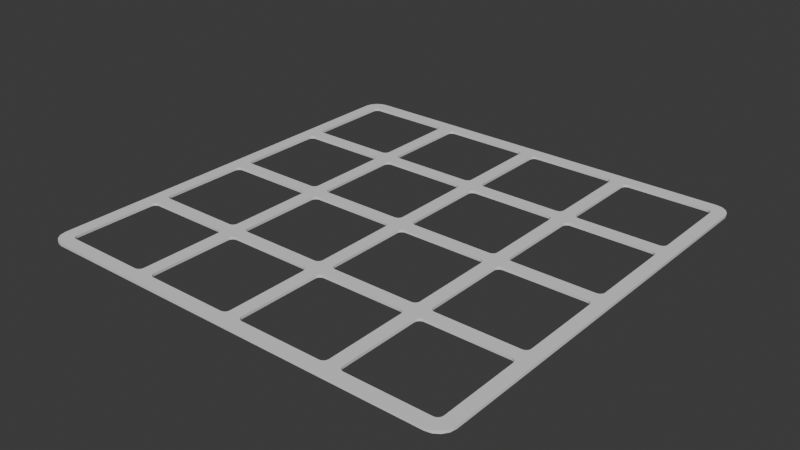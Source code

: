# Source: PreSlotedCardBody.blend  (saved by Blender 5.0.119; exported with 4.5.12 LTS)
import bpy
from mathutils import Matrix  # noqa: F401  (used for matrix-valued properties, if any)

bpy.ops.wm.read_factory_settings(use_empty=True)
scene = bpy.context.scene
scene.name = 'Scene'

# ---- collections
col_collection = bpy.data.collections.new('Collection'); scene.collection.children.link(col_collection)

# ---- materials (node trees are filled in below, after node groups)
mat_body = bpy.data.materials.new('Body')
mat_edge = bpy.data.materials.new('Edge')

# ---- material node trees
mat_body.use_nodes = True; mat_body.node_tree.nodes.clear()
_N = mat_body.node_tree.nodes; _L = mat_body.node_tree.links
n0 = _N.new('ShaderNodeBsdfPrincipled'); n0.name = 'Principled BSDF'; n0.location = (-200, 100)
n1 = _N.new('ShaderNodeOutputMaterial'); n1.name = 'Material Output'; n1.location = (200, 100)
_L.new(n0.outputs[0], n1.inputs[0])
n1.is_active_output = True
mat_edge.use_nodes = True; mat_edge.node_tree.nodes.clear()
_N = mat_edge.node_tree.nodes; _L = mat_edge.node_tree.links
n0 = _N.new('ShaderNodeBsdfPrincipled'); n0.name = 'Principled BSDF'; n0.location = (-200, 100)
n1 = _N.new('ShaderNodeOutputMaterial'); n1.name = 'Material Output'; n1.location = (200, 100)
_L.new(n0.outputs[0], n1.inputs[0])
n1.is_active_output = True

# ---- world
world_world = bpy.data.worlds.new('World'); scene.world = world_world
world_world.use_nodes = True; world_world.node_tree.nodes.clear()
_N = world_world.node_tree.nodes; _L = world_world.node_tree.links
n0 = _N.new('ShaderNodeOutputWorld'); n0.name = 'World Output'; n0.location = (200, 100)
n1 = _N.new('ShaderNodeBackground'); n1.name = 'Background'; n1.location = (-200, 100)
n1.inputs[0].default_value = (0.05088, 0.05088, 0.05088, 1.0)
_L.new(n1.outputs[0], n0.inputs[0])
n0.is_active_output = True
world_world.color = (0.05088, 0.05088, 0.05088)
world_world.sun_shadow_jitter_overblur = 0.0

# ---- meshes
me_cube_001 = bpy.data.meshes.new('Cube.001')
me_cube_001.from_pydata([(-1.952, -2.104, -0.01271), (-2.104, -1.952, -0.01271), (-2.01, -2.092, -0.01271), (-2.059, -2.059, -0.01271), (-2.092, -2.01, -0.01271), (-2.104, -1.952, 0.01271), (-1.952, -2.104, 0.01271), (-2.092, -2.01, 0.01271), (-2.059, -2.059, 0.01271), (-2.01, -2.092, 0.01271), (-2.104, 1.952, -0.01271), (-1.952, 2.104, -0.01271), (-2.092, 2.01, -0.01271), (-2.059, 2.059, -0.01271), (-2.01, 2.092, -0.01271), (-1.952, 2.104, 0.01271), (-2.104, 1.952, 0.01271), (-2.01, 2.092, 0.01271), (-2.059, 2.059, 0.01271), (-2.092, 2.01, 0.01271), (2.104, -1.952, -0.01271), (1.952, -2.104, -0.01271), (2.092, -2.01, -0.01271), (2.059, -2.059, -0.01271), (2.01, -2.092, -0.01271), (1.952, -2.104, 0.01271), (2.104, -1.952, 0.01271), (2.01, -2.092, 0.01271), (2.059, -2.059, 0.01271), (2.092, -2.01, 0.01271), (1.952, 2.104, -0.01271), (2.104, 1.952, -0.01271), (2.01, 2.092, -0.01271), (2.059, 2.059, -0.01271), (2.092, 2.01, -0.01271), (2.104, 1.952, 0.01271), (1.952, 2.104, 0.01271), (2.092, 2.01, 0.01271), (2.059, 2.059, 0.01271), (2.01, 2.092, 0.01271), (-2.009, -1.154, -0.01271), (-2.009, -0.9218, -0.01271), (-2.009, -0.1159, -0.01271), (-2.009, 0.1159, -0.01271), (-2.009, 1.154, -0.01271), (-2.009, 0.9218, -0.01271), (-2.009, 1.959, -0.01271), (-2.005, -1.135, -0.01271), (-2.005, -0.9407, -0.01271), (-2.005, -0.09702, -0.01271), (-2.005, 0.09701, -0.01271), (-2.005, 0.9407, -0.01271), (-2.005, 1.135, -0.01271), (-1.994, -1.119, -0.01271), (-1.994, -0.9567, -0.01271), (-2.005, 1.978, -0.01271), (-1.994, 0.08097, -0.01271), (-1.994, -0.08098, -0.01271), (-1.994, 1.119, -0.01271), (-1.994, 0.9567, -0.01271), (-1.978, -1.108, -0.01271), (-1.978, -0.9675, -0.01271), (-1.978, -0.07026, -0.01271), (-1.978, 0.07026, -0.01271), (-1.978, 0.9674, -0.01271), (-1.978, 1.108, -0.01271), (-1.959, -1.104, -0.01271), (-1.959, -0.9712, -0.01271), (-1.959, 0.06649, -0.01271), (-1.959, -0.0665, -0.01271), (-1.959, 1.104, -0.01271), (-1.959, 0.9712, -0.01271), (-1.978, 2.005, -0.01271), (-1.959, 2.009, -0.01271), (-1.994, 1.994, -0.01271), (-1.154, -0.0665, -0.01271), (-1.154, 0.06649, -0.01271), (-1.154, 0.9712, -0.01271), (-1.154, 1.104, -0.01271), (-1.135, -0.07026, -0.01271), (-1.135, 0.07026, -0.01271), (-1.135, -0.9675, -0.01271), (-1.154, -0.9712, -0.01271), (-1.135, 1.108, -0.01271), (-1.135, 0.9674, -0.01271), (-1.119, -0.9567, -0.01271), (-1.119, -0.08098, -0.01271), (-1.119, 0.08097, -0.01271), (-1.119, 0.9567, -0.01271), (-1.119, 1.119, -0.01271), (-1.119, 1.994, -0.01271), (-1.135, 2.005, -0.01271), (-1.108, 0.09701, -0.01271), (-1.108, 1.135, -0.01271), (-0.9712, 0.9218, -0.01271), (-1.104, 0.9218, -0.01271), (-0.9712, 1.154, -0.01271), (-1.104, 1.154, -0.01271), (-0.9712, 1.959, -0.01271), (-1.104, 1.959, -0.01271), (-1.108, -0.9407, -0.01271), (-1.104, -0.9218, -0.01271), (-0.9712, -0.1159, -0.01271), (-1.104, -0.1159, -0.01271), (-0.9674, -0.09702, -0.01271), (-1.108, -0.09702, -0.01271), (-0.9712, 0.1159, -0.01271), (-1.104, 0.1159, -0.01271), (-1.108, 0.9407, -0.01271), (-1.154, 2.009, -0.01271), (-1.108, 1.978, -0.01271), (-0.9567, 0.08097, -0.01271), (-0.9567, -0.08098, -0.01271), (-0.9567, 1.119, -0.01271), (-0.9567, 0.9567, -0.01271), (-0.9567, 1.994, -0.01271), (-0.9407, 0.07026, -0.01271), (-0.9407, -0.07026, -0.01271), (-0.9407, 1.108, -0.01271), (-0.9407, 0.9674, -0.01271), (-0.9218, -0.0665, -0.01271), (-0.9218, 0.06649, -0.01271), (-0.9218, 1.104, -0.01271), (-0.9218, 0.9712, -0.01271), (-0.9407, 2.005, -0.01271), (-0.1159, 0.06649, -0.01271), (-0.1159, 1.104, -0.01271), (-0.1159, 0.9712, -0.01271), (-0.09701, 0.9674, -0.01271), (-0.09701, 1.108, -0.01271), (-0.09701, 0.07026, -0.01271), (-0.09701, 2.005, -0.01271), (-0.07026, 0.09701, -0.01271), (-0.07026, 0.9407, -0.01271), (-0.07026, 1.135, -0.01271), (-0.07026, 1.978, -0.01271), (-0.08097, 0.08097, -0.01271), (-0.06649, 0.1159, -0.01271), (-0.06649, 0.9218, -0.01271), (-0.08097, 0.9567, -0.01271), (-0.08097, 1.119, -0.01271), (-0.08097, 1.994, -0.01271), (0.0665, 1.154, -0.01271), (-0.06649, 1.154, -0.01271), (0.0665, 1.959, -0.01271), (-0.06649, 1.959, -0.01271), (0.07026, 0.9407, -0.01271), (0.07026, 1.135, -0.01271), (0.07026, 1.978, -0.01271), (0.09702, 1.108, -0.01271), (0.09702, 0.9674, -0.01271), (0.08098, 1.119, -0.01271), (0.1159, 0.9712, -0.01271), (0.1159, 1.104, -0.01271), (0.9218, 0.9712, -0.01271), (0.9218, 1.104, -0.01271), (0.09702, 2.005, -0.01271), (0.0665, 0.9218, -0.01271), (0.08098, 0.9567, -0.01271), (0.1159, 2.009, -0.01271), (0.08098, 1.994, -0.01271), (0.9567, 1.119, -0.01271), (0.9407, 1.108, -0.01271), (0.9407, 2.005, -0.01271), (0.9675, 1.135, -0.01271), (0.9675, 1.978, -0.01271), (0.9712, 1.959, -0.01271), (0.9218, 2.009, -0.01271), (0.9567, 1.994, -0.01271), (1.119, 1.994, -0.01271), (1.108, 1.978, -0.01271), (1.978, 2.005, -0.01271), (1.959, 2.009, -0.01271), (1.154, 2.009, -0.01271), (1.104, 1.154, -0.01271), (1.104, 1.959, -0.01271), (1.135, 2.005, -0.01271), (0.9712, 1.154, -0.01271), (-0.1159, 2.009, -0.01271), (-0.9674, 0.09701, -0.01271), (-0.9674, 0.9407, -0.01271), (-0.9674, 1.135, -0.01271), (-0.9218, 2.009, -0.01271), (-0.9674, 1.978, -0.01271), (-1.154, -2.009, -0.01271), (-1.119, -1.994, -0.01271), (-1.135, -2.005, -0.01271), (-0.9712, -1.154, -0.01271), (-1.104, -1.959, -0.01271), (-0.9712, -1.959, -0.01271), (-1.108, -1.978, -0.01271), (-0.9567, -1.994, -0.01271), (-0.9674, -1.978, -0.01271), (-0.9567, -1.119, -0.01271), (-0.9218, -1.104, -0.01271), (-0.9407, -1.108, -0.01271), (-0.9407, -2.005, -0.01271), (-0.9218, -2.009, -0.01271), (-0.9674, -1.135, -0.01271), (-0.1159, -0.9712, -0.01271), (-0.1159, -1.104, -0.01271), (-0.09701, -1.108, -0.01271), (-0.09701, -0.9675, -0.01271), (-0.08097, -1.119, -0.01271), (-0.08097, -1.994, -0.01271), (-0.08097, -0.9567, -0.01271), (-0.09701, -2.005, -0.01271), (0.0665, -0.1159, -0.01271), (-0.06649, -1.959, -0.01271), (0.0665, -1.959, -0.01271), (0.0665, -1.154, -0.01271), (-0.06649, -1.154, -0.01271), (-0.06649, -0.9218, -0.01271), (0.0665, -0.9218, -0.01271), (-0.07026, -1.978, -0.01271), (-0.1159, -2.009, -0.01271), (-0.07026, -1.135, -0.01271), (-0.07026, -0.9407, -0.01271), (0.07026, -1.978, -0.01271), (0.08098, -0.9567, -0.01271), (0.08098, -1.119, -0.01271), (0.08098, -1.994, -0.01271), (0.07026, -0.9407, -0.01271), (0.08098, -0.08098, -0.01271), (0.09702, -0.9675, -0.01271), (0.09702, -1.108, -0.01271), (0.1159, -1.104, -0.01271), (0.1159, -0.0665, -0.01271), (0.9218, -1.104, -0.01271), (0.1159, -0.9712, -0.01271), (0.09702, -0.07026, -0.01271), (0.09702, -2.005, -0.01271), (0.9218, -0.9712, -0.01271), (0.9218, 0.06649, -0.01271), (0.9218, -0.0665, -0.01271), (0.9407, -0.9675, -0.01271), (0.9407, -1.108, -0.01271), (0.9407, 0.07026, -0.01271), (0.9407, -0.07026, -0.01271), (0.9407, -2.005, -0.01271), (0.9675, -1.978, -0.01271), (0.9675, -1.135, -0.01271), (0.9675, -0.9407, -0.01271), (0.9675, -0.09702, -0.01271), (0.9675, 0.09701, -0.01271), (0.9567, -1.994, -0.01271), (0.9567, -1.119, -0.01271), (0.9567, -0.9567, -0.01271), (0.9567, -0.08098, -0.01271), (0.9567, 0.08097, -0.01271), (0.9218, -2.009, -0.01271), (0.1159, -2.009, -0.01271), (0.07026, -1.135, -0.01271), (0.07026, -0.09702, -0.01271), (1.104, -1.959, -0.01271), (0.9712, -1.959, -0.01271), (1.104, -1.154, -0.01271), (0.9712, -1.154, -0.01271), (1.104, -0.9218, -0.01271), (0.9712, -0.9218, -0.01271), (1.104, -0.1159, -0.01271), (0.9712, -0.1159, -0.01271), (1.104, 0.1159, -0.01271), (0.9712, 0.1159, -0.01271), (1.108, -1.978, -0.01271), (1.108, -1.135, -0.01271), (1.108, -0.9407, -0.01271), (1.108, -0.09702, -0.01271), (1.108, 0.09701, -0.01271), (1.108, 0.9407, -0.01271), (1.104, 0.9218, -0.01271), (0.9712, 0.9218, -0.01271), (1.119, -0.9567, -0.01271), (1.119, -1.119, -0.01271), (1.119, 0.08097, -0.01271), (1.119, -0.08098, -0.01271), (1.135, -0.9675, -0.01271), (1.135, -1.108, -0.01271), (1.135, -0.07026, -0.01271), (1.135, 0.07026, -0.01271), (1.154, -0.9712, -0.01271), (1.154, 0.06649, -0.01271), (1.154, -0.0665, -0.01271), (1.154, 1.104, -0.01271), (1.154, 0.9712, -0.01271), (1.154, -1.104, -0.01271), (1.135, -2.005, -0.01271), (1.135, 0.9674, -0.01271), (1.119, 0.9567, -0.01271), (1.119, -1.994, -0.01271), (1.154, -2.009, -0.01271), (1.959, -0.0665, -0.01271), (1.959, 0.06649, -0.01271), (1.959, 0.9712, -0.01271), (1.959, 1.104, -0.01271), (1.978, -1.108, -0.01271), (1.978, -0.9675, -0.01271), (1.959, -0.9712, -0.01271), (1.959, -1.104, -0.01271), (1.978, 0.07026, -0.01271), (1.978, -0.07026, -0.01271), (1.978, 1.108, -0.01271), (1.978, 0.9674, -0.01271), (1.994, -0.08098, -0.01271), (1.994, 0.08097, -0.01271), (1.994, 0.9567, -0.01271), (1.994, 1.119, -0.01271), (1.994, -1.119, -0.01271), (1.994, -0.9567, -0.01271), (1.978, -2.005, -0.01271), (2.005, -0.9407, -0.01271), (2.005, -1.135, -0.01271), (2.005, 0.09701, -0.01271), (2.005, -0.09702, -0.01271), (2.005, 1.135, -0.01271), (2.005, 0.9407, -0.01271), (2.009, -1.154, -0.01271), (2.009, -0.9218, -0.01271), (2.009, 1.154, -0.01271), (2.009, 1.959, -0.01271), (2.009, -0.1159, -0.01271), (2.009, 0.1159, -0.01271), (2.009, 0.9218, -0.01271), (2.009, -1.959, -0.01271), (2.005, -1.978, -0.01271), (2.005, 1.978, -0.01271), (1.959, -2.009, -0.01271), (1.994, -1.994, -0.01271), (-2.009, -1.959, -0.01271), (-1.994, -1.994, -0.01271), (-2.005, -1.978, -0.01271), (-1.135, -1.108, -0.01271), (-1.959, -2.009, -0.01271), (-1.978, -2.005, -0.01271), (-1.108, -1.135, -0.01271), (-0.9674, -0.9407, -0.01271), (-0.9407, -0.9675, -0.01271), (-1.104, -1.154, -0.01271), (-0.9218, -0.9712, -0.01271), (-0.9567, -0.9567, -0.01271), (-0.9712, -0.9218, -0.01271), (-1.154, -1.104, -0.01271), (-1.119, -1.119, -0.01271), (-0.08097, -0.08098, -0.01271), (-0.07026, -0.09702, -0.01271), (0.08098, 0.08097, -0.01271), (0.07026, 0.09701, -0.01271), (0.09702, 0.07026, -0.01271), (-0.06649, -0.1159, -0.01271), (0.1159, 0.06649, -0.01271), (0.0665, 0.1159, -0.01271), (0.9567, 0.9567, -0.01271), (0.9407, 0.9674, -0.01271), (0.9675, 0.9407, -0.01271), (1.119, 1.119, -0.01271), (1.994, 1.994, -0.01271), (1.135, 1.108, -0.01271), (1.108, 1.135, -0.01271), (-0.1159, -0.0665, -0.01271), (-0.09701, -0.07026, -0.01271), (-1.978, 2.005, 0.01271), (-1.959, 2.009, 0.01271), (-1.154, 2.009, 0.01271), (-1.119, 1.994, 0.01271), (-1.108, 1.978, 0.01271), (-1.104, 1.154, 0.01271), (-1.135, 2.005, 0.01271), (-0.9712, 1.959, 0.01271), (-1.104, 1.959, 0.01271), (-0.9674, 1.135, 0.01271), (-0.9567, 1.994, 0.01271), (-0.9407, 1.108, 0.01271), (-0.9567, 1.119, 0.01271), (-0.9407, 2.005, 0.01271), (-0.9674, 1.978, 0.01271), (-0.9712, 1.154, 0.01271), (-0.9218, 1.104, 0.01271), (-0.9218, 0.9712, 0.01271), (-0.1159, 0.9712, 0.01271), (-0.1159, 1.104, 0.01271), (-0.09701, 0.9674, 0.01271), (-0.09701, 1.108, 0.01271), (-0.09701, 2.005, 0.01271), (-0.07026, 1.135, 0.01271), (0.0665, 0.1159, 0.01271), (-0.06649, 0.9218, 0.01271), (-0.07026, 0.9407, 0.01271), (-0.07026, 1.978, 0.01271), (-0.08097, 0.9567, 0.01271), (-0.08097, 1.119, 0.01271), (-0.06649, 1.154, 0.01271), (-0.06649, 1.959, 0.01271), (-0.1159, 2.009, 0.01271), (-0.08097, 1.994, 0.01271), (-0.9218, 2.009, 0.01271), (0.07026, 0.09701, 0.01271), (0.07026, 0.9407, 0.01271), (0.07026, 1.135, 0.01271), (0.07026, 1.978, 0.01271), (0.09702, 0.9674, 0.01271), (0.09702, 1.108, 0.01271), (0.1159, 0.06649, 0.01271), (0.1159, 0.9712, 0.01271), (0.1159, 1.104, 0.01271), (0.09702, 0.07026, 0.01271), (0.09702, 2.005, 0.01271), (0.08098, 0.08097, 0.01271), (0.0665, 0.9218, 0.01271), (0.08098, 0.9567, 0.01271), (0.08098, 1.119, 0.01271), (0.0665, 1.154, 0.01271), (0.0665, 1.959, 0.01271), (0.1159, 2.009, 0.01271), (0.08098, 1.994, 0.01271), (0.9218, -0.0665, 0.01271), (0.9218, 0.06649, 0.01271), (0.9218, 0.9712, 0.01271), (0.9218, 1.104, 0.01271), (0.9407, -0.07026, 0.01271), (0.9407, 0.07026, 0.01271), (0.9407, 0.9674, 0.01271), (0.9407, 1.108, 0.01271), (0.9567, -0.08098, 0.01271), (0.9567, 0.08097, 0.01271), (0.9567, 0.9567, 0.01271), (0.9567, 1.119, 0.01271), (0.9567, 1.994, 0.01271), (0.9407, 2.005, 0.01271), (1.104, -0.9218, 0.01271), (0.9712, -0.1159, 0.01271), (1.108, -0.9407, 0.01271), (1.104, -0.1159, 0.01271), (1.108, 0.09701, 0.01271), (0.9712, 0.1159, 0.01271), (1.104, 0.1159, 0.01271), (0.9712, 0.9218, 0.01271), (1.104, 0.9218, 0.01271), (0.9675, 1.135, 0.01271), (1.108, 1.135, 0.01271), (0.9712, 1.154, 0.01271), (1.104, 1.154, 0.01271), (0.9712, 1.959, 0.01271), (1.104, 1.959, 0.01271), (0.9675, 1.978, 0.01271), (1.108, 1.978, 0.01271), (1.119, 0.9567, 0.01271), (1.119, 1.119, 0.01271), (1.119, -0.9567, 0.01271), (1.119, -0.08098, 0.01271), (1.119, 0.08097, 0.01271), (1.119, 1.994, 0.01271), (1.135, -0.07026, 0.01271), (1.135, 0.07026, 0.01271), (1.135, 1.108, 0.01271), (1.135, 0.9674, 0.01271), (1.154, -0.9712, 0.01271), (1.154, 0.9712, 0.01271), (1.154, 1.104, 0.01271), (1.154, -0.0665, 0.01271), (1.154, 0.06649, 0.01271), (1.135, -0.9675, 0.01271), (1.135, 2.005, 0.01271), (1.108, -0.09702, 0.01271), (1.108, 0.9407, 0.01271), (1.154, 2.009, 0.01271), (1.959, -1.104, 0.01271), (1.959, -0.9712, 0.01271), (1.959, 0.9712, 0.01271), (1.959, 1.104, 0.01271), (1.959, -0.0665, 0.01271), (1.959, 0.06649, 0.01271), (1.978, -0.9675, 0.01271), (1.978, -1.108, 0.01271), (1.994, -1.119, 0.01271), (1.994, -0.9567, 0.01271), (1.994, -0.08098, 0.01271), (1.994, 0.08097, 0.01271), (1.978, -0.07026, 0.01271), (1.978, 0.07026, 0.01271), (1.978, 0.9674, 0.01271), (1.978, 1.108, 0.01271), (1.978, 2.005, 0.01271), (1.994, 0.9567, 0.01271), (1.994, 1.119, 0.01271), (2.005, -0.9407, 0.01271), (2.005, -1.135, 0.01271), (2.005, 0.09701, 0.01271), (2.005, -0.09702, 0.01271), (2.005, 0.9407, 0.01271), (2.005, 1.135, 0.01271), (2.009, -1.154, 0.01271), (2.009, -0.9218, 0.01271), (2.009, 1.154, 0.01271), (2.009, 1.959, 0.01271), (2.009, -0.1159, 0.01271), (2.009, 0.1159, 0.01271), (2.009, 0.9218, 0.01271), (2.005, 1.978, 0.01271), (1.994, 1.994, 0.01271), (1.959, 2.009, 0.01271), (0.9675, -0.09702, 0.01271), (0.9675, 0.09701, 0.01271), (0.9675, 0.9407, 0.01271), (0.9218, 2.009, 0.01271), (-2.009, -1.959, 0.01271), (-2.009, -1.154, 0.01271), (-2.009, -0.9218, 0.01271), (-2.009, -0.1159, 0.01271), (-2.009, 0.1159, 0.01271), (-2.009, 1.154, 0.01271), (-2.009, 0.9218, 0.01271), (-2.009, 1.959, 0.01271), (-2.005, -1.135, 0.01271), (-2.005, -0.9407, 0.01271), (-2.005, -0.09702, 0.01271), (-2.005, 0.09701, 0.01271), (-2.005, 0.9407, 0.01271), (-2.005, 1.135, 0.01271), (-2.005, -1.978, 0.01271), (-2.005, 1.978, 0.01271), (-1.978, -1.108, 0.01271), (-1.978, -0.9675, 0.01271), (-1.994, -1.119, 0.01271), (-1.994, -0.9567, 0.01271), (-1.994, -0.08098, 0.01271), (-1.994, 0.08097, 0.01271), (-1.994, 0.9567, 0.01271), (-1.994, 1.119, 0.01271), (-1.978, 0.07026, 0.01271), (-1.978, -0.07026, 0.01271), (-1.978, 1.108, 0.01271), (-1.978, 0.9674, 0.01271), (-1.959, -0.0665, 0.01271), (-1.959, 0.06649, 0.01271), (-1.959, 0.9712, 0.01271), (-1.959, 1.104, 0.01271), (-1.959, -1.104, 0.01271), (-1.959, -0.9712, 0.01271), (-1.978, -2.005, 0.01271), (-1.959, -2.009, 0.01271), (-1.994, -1.994, 0.01271), (-1.154, -1.104, 0.01271), (-1.154, -0.9712, 0.01271), (-1.154, 0.06649, 0.01271), (-1.154, -0.0665, 0.01271), (-1.154, 1.104, 0.01271), (-1.154, 0.9712, 0.01271), (-1.135, -0.07026, 0.01271), (-1.135, 0.07026, 0.01271), (-1.119, -1.119, 0.01271), (-1.119, -0.9567, 0.01271), (-1.119, -0.08098, 0.01271), (-1.119, 0.08097, 0.01271), (-1.135, -1.108, 0.01271), (-1.135, -0.9675, 0.01271), (-1.135, 0.9674, 0.01271), (-1.135, -2.005, 0.01271), (-1.108, -1.978, 0.01271), (-1.108, -1.135, 0.01271), (-1.108, -0.9407, 0.01271), (-1.108, -0.09702, 0.01271), (-1.108, 0.09701, 0.01271), (-1.108, 0.9407, 0.01271), (-1.104, -1.959, 0.01271), (-0.9712, -1.959, 0.01271), (-1.104, -1.154, 0.01271), (-0.9712, -1.154, 0.01271), (-1.104, -0.9218, 0.01271), (-0.9712, -0.9218, 0.01271), (-1.104, -0.1159, 0.01271), (-0.9712, -0.1159, 0.01271), (-1.104, 0.1159, 0.01271), (-0.9712, 0.1159, 0.01271), (-1.104, 0.9218, 0.01271), (-0.9712, 0.9218, 0.01271), (-1.119, 0.9567, 0.01271), (-1.119, -1.994, 0.01271), (-1.154, -2.009, 0.01271), (-0.9674, -1.978, 0.01271), (-0.9674, -1.135, 0.01271), (-0.9674, -0.9407, 0.01271), (-0.9674, -0.09702, 0.01271), (-0.9674, 0.09701, 0.01271), (-0.9567, -0.08098, 0.01271), (-0.9567, 0.08097, 0.01271), (-0.9407, -0.07026, 0.01271), (-0.9407, 0.07026, 0.01271), (-0.9407, -2.005, 0.01271), (-0.9407, -1.108, 0.01271), (-0.9407, -0.9675, 0.01271), (-0.9567, -1.994, 0.01271), (-0.9218, -2.009, 0.01271), (-0.9567, -1.119, 0.01271), (-0.9567, -0.9567, 0.01271), (-0.9218, -0.0665, 0.01271), (-0.9218, 0.06649, 0.01271), (-0.1159, -1.104, 0.01271), (-0.1159, -0.9712, 0.01271), (-0.1159, -0.0665, 0.01271), (-0.08097, -1.119, 0.01271), (-0.08097, -0.9567, 0.01271), (-0.07026, -1.978, 0.01271), (-0.08097, -1.994, 0.01271), (-0.08097, -0.08098, 0.01271), (-0.09701, -2.005, 0.01271), (-0.09701, -1.108, 0.01271), (-0.09701, -0.9675, 0.01271), (-0.09701, -0.07026, 0.01271), (-0.9218, -1.104, 0.01271), (-0.9218, -0.9712, 0.01271), (0.0665, -1.959, 0.01271), (-0.06649, -1.959, 0.01271), (-0.06649, -1.154, 0.01271), (0.0665, -1.154, 0.01271), (-0.06649, -0.9218, 0.01271), (0.0665, -0.9218, 0.01271), (-0.06649, -0.1159, 0.01271), (0.08098, -1.994, 0.01271), (0.09702, -1.108, 0.01271), (0.09702, -0.9675, 0.01271), (0.09702, -2.005, 0.01271), (0.08098, -1.119, 0.01271), (0.08098, -0.9567, 0.01271), (0.07026, -1.978, 0.01271), (0.1159, -2.009, 0.01271), (0.1159, -1.104, 0.01271), (0.07026, -1.135, 0.01271), (0.07026, -0.9407, 0.01271), (0.9218, -1.104, 0.01271), (0.9567, -1.994, 0.01271), (0.9567, -1.119, 0.01271), (0.9407, -2.005, 0.01271), (0.9407, -1.108, 0.01271), (0.9712, -1.154, 0.01271), (0.9712, -1.959, 0.01271), (1.104, -1.959, 0.01271), (1.119, -1.994, 0.01271), (1.154, -2.009, 0.01271), (1.135, -2.005, 0.01271), (1.108, -1.978, 0.01271), (0.9218, -2.009, 0.01271), (0.9675, -1.978, 0.01271), (0.9675, -1.135, 0.01271), (0.1159, -0.9712, 0.01271), (-0.1159, -2.009, 0.01271), (-0.07026, -1.135, 0.01271), (-0.07026, -0.9407, 0.01271), (-0.07026, -0.09702, 0.01271), (-1.994, 1.994, 0.01271), (-1.119, 1.119, 0.01271), (-1.135, 1.108, 0.01271), (-0.9567, 0.9567, 0.01271), (-0.9674, 0.9407, 0.01271), (-0.9407, 0.9674, 0.01271), (-1.108, 1.135, 0.01271), (-0.08097, 0.08097, 0.01271), (-0.09701, 0.07026, 0.01271), (0.08098, -0.08098, 0.01271), (0.07026, -0.09702, 0.01271), (0.0665, -0.1159, 0.01271), (-0.1159, 0.06649, 0.01271), (-0.07026, 0.09701, 0.01271), (-0.06649, 0.1159, 0.01271), (0.9407, -0.9675, 0.01271), (0.9675, -0.9407, 0.01271), (1.104, -1.154, 0.01271), (0.9218, -0.9712, 0.01271), (1.108, -1.135, 0.01271), (0.9567, -0.9567, 0.01271), (0.9712, -0.9218, 0.01271), (1.135, -1.108, 0.01271), (1.119, -1.119, 0.01271), (1.994, -1.994, 0.01271), (2.009, -1.959, 0.01271), (1.978, -2.005, 0.01271), (2.005, -1.978, 0.01271), (1.959, -2.009, 0.01271), (1.154, -1.104, 0.01271), (0.1159, -0.0665, 0.01271), (0.09702, -0.07026, 0.01271), (-1.987, -2.142, -0.01293), (-2.046, -2.13, -0.01293), (-1.987, -2.142, 0.01293), (-2.046, -2.13, 0.01293), (-2.096, -2.096, -0.01293), (-2.096, -2.096, 0.01293), (-2.13, -2.046, -0.01293), (-2.13, -2.046, 0.01293), (-2.142, -1.987, -0.01293), (-2.142, -1.987, 0.01293), (-1.987, 2.142, 0.01293), (-2.046, 2.13, 0.01293), (-1.987, 2.142, -0.01293), (-2.046, 2.13, -0.01293), (-2.096, 2.096, 0.01293), (-2.096, 2.096, -0.01293), (-2.13, 2.046, 0.01293), (-2.13, 2.046, -0.01293), (-2.142, 1.987, 0.01293), (-2.142, 1.987, -0.01293), (2.142, 1.987, 0.01293), (2.13, 2.046, 0.01293), (2.142, 1.987, -0.01293), (2.13, 2.046, -0.01293), (2.096, 2.096, 0.01293), (2.096, 2.096, -0.01293), (2.046, 2.13, 0.01293), (2.046, 2.13, -0.01293), (1.987, 2.142, 0.01293), (1.987, 2.142, -0.01293), (1.987, -2.142, 0.01293), (2.046, -2.13, 0.01293), (1.987, -2.142, -0.01293), (2.046, -2.13, -0.01293), (2.096, -2.096, 0.01293), (2.096, -2.096, -0.01293), (2.13, -2.046, 0.01293), (2.13, -2.046, -0.01293), (2.142, -1.987, 0.01293), (2.142, -1.987, -0.01293)], [], [(24, 23, 715, 713), (18, 17, 691, 694), (38, 37, 701, 704), (30, 11, 692, 709), (28, 27, 711, 714), (6, 9, 683, 682), (10, 1, 688, 699), (11, 14, 693, 692), (15, 36, 708, 690), (31, 34, 703, 702), (21, 24, 713, 712), (35, 26, 718, 700), (2, 0, 680, 681), (17, 15, 690, 691), (0, 21, 712, 680), (37, 35, 700, 701), (33, 34, 31, 20, 22, 23, 24, 21, 0, 333, 332, 184, 186, 185, 190, 188, 189, 192, 191, 196, 197, 215, 206, 204, 214, 208, 211, 216, 203, 201, 200, 199, 202, 205, 217, 212, 348, 344, 343, 359, 358, 120, 121, 125, 130, 136, 132, 137, 138, 133, 139, 128, 127, 126, 129, 140, 134, 143, 142, 147, 151, 149, 153, 152, 150, 158, 146, 157, 350, 346, 345, 347, 349, 233, 234, 227, 230, 223, 253, 207, 213, 222, 219, 224, 229, 226, 225, 220, 252, 210, 209, 218, 221, 231, 251, 250, 239, 245, 240, 255, 257, 256, 254, 264, 289, 286, 290, 326, 309, 327, 324, 323, 316, 311, 307, 295, 298, 297, 296, 308, 310, 317, 320, 313, 303, 300, 291, 282, 281, 292, 299, 304, 312, 321, 322, 315, 305, 302, 293, 284, 283, 294, 301, 306, 314, 318, 319, 325, 355, 171, 172, 173, 176, 169, 170, 175, 174, 177, 166, 165, 168, 163, 167, 159, 156, 160, 148, 144, 145, 135, 141, 131, 178, 182, 124, 115, 183, 98, 99, 110, 90, 91, 109, 73, 72, 74, 55, 46, 44, 52, 58, 65, 70, 78, 77, 71, 64, 59, 51, 45, 43, 50, 56, 63, 68, 76, 75, 69, 62, 57, 49, 42, 41, 48, 54, 61, 67, 66, 60, 53, 47, 40, 328, 330, 1, 10, 12, 13, 14, 11, 30, 32), (3, 4, 1, 330, 329, 333, 0, 2), (96, 181, 113, 118, 122, 126, 127, 123, 119, 114, 180, 94, 106, 179, 111, 116, 121, 120, 117, 112, 104, 102, 340, 335, 339, 336, 338, 199, 200, 194, 195, 193, 198, 187, 189, 188, 337, 334, 342, 331, 341, 66, 67, 82, 81, 85, 100, 101, 103, 105, 86, 79, 75, 76, 80, 87, 92, 107, 95, 108, 88, 84, 77, 78, 83, 89, 93, 97, 99, 98), (142, 143, 145, 144), (155, 162, 161, 164, 177, 174, 357, 354, 356, 283, 284, 287, 288, 269, 270, 262, 268, 274, 279, 281, 282, 278, 275, 267, 260, 258, 266, 272, 276, 280, 297, 298, 285, 277, 273, 265, 256, 257, 241, 246, 236, 228, 226, 229, 232, 235, 247, 242, 259, 261, 243, 248, 238, 234, 233, 237, 249, 244, 263, 271, 353, 351, 352, 154, 152, 153), (27, 25, 710, 711), (20, 31, 702, 719), (18, 19, 16, 5, 7, 8, 9, 6, 25, 674, 676, 637, 638, 636, 639, 635, 634, 641, 629, 631, 640, 624, 620, 617, 623, 610, 613, 612, 611, 601, 602, 604, 644, 591, 587, 590, 578, 564, 566, 565, 563, 557, 576, 556, 577, 539, 538, 540, 518, 504, 505, 512, 522, 520, 536, 541, 542, 537, 521, 523, 513, 506, 507, 514, 524, 529, 532, 544, 547, 551, 560, 569, 567, 568, 570, 581, 583, 585, 594, 595, 586, 584, 582, 572, 571, 561, 552, 548, 543, 533, 528, 525, 515, 508, 510, 516, 526, 531, 534, 535, 530, 527, 517, 509, 511, 519, 648, 360, 361, 362, 366, 363, 364, 368, 365, 654, 649, 650, 545, 546, 555, 575, 562, 573, 574, 652, 651, 653, 377, 376, 371, 372, 369, 375, 367, 374, 370, 373, 394, 392, 382, 393, 387, 391, 390, 410, 411, 398, 413, 405, 412, 503, 427, 426, 443, 441, 439, 440, 442, 444, 450, 461, 464, 499, 481, 498, 497, 493, 492, 489, 483, 480, 468, 467, 479, 482, 488, 496, 495, 486, 476, 478, 470, 469, 477, 475, 487, 494, 491, 484, 474, 471, 466, 465, 472, 473, 485, 490, 673, 675, 26, 35, 37, 38, 39, 36, 15, 17), (28, 29, 26, 675, 672, 674, 25, 27), (378, 380, 388, 386, 385, 662, 661, 655, 656, 660, 595, 594, 598, 607, 603, 647, 616, 614, 646, 600, 606, 597, 609, 589, 593, 580, 568, 567, 559, 550, 554, 542, 541, 553, 549, 558, 565, 566, 579, 592, 588, 608, 596, 605, 599, 645, 612, 613, 626, 621, 618, 625, 643, 619, 622, 627, 615, 659, 658, 657, 679, 678, 414, 415, 401, 404, 406, 395, 384, 407, 396, 408, 399, 402, 416, 417, 403, 400, 409, 397, 410, 390, 383, 389, 381, 379, 376, 377), (456, 467, 468, 457, 453, 446, 438, 440, 439, 437, 425, 421, 417, 416, 420, 424, 502, 435, 433, 501, 423, 419, 415, 414, 418, 422, 500, 429, 669, 664, 668, 663, 666, 643, 625, 628, 632, 630, 642, 633, 634, 635, 665, 667, 671, 670, 677, 465, 466, 455, 460, 447, 430, 428, 431, 462, 448, 451, 458, 469, 470, 459, 452, 449, 432, 434, 436, 463, 445, 454), (573, 571, 572, 574), (535, 534, 546, 545), (7, 5, 689, 687), (12, 10, 699, 697), (332, 333, 538, 539), (333, 329, 540, 538), (540, 329, 330, 518), (518, 330, 328, 504), (520, 60, 66, 536), (522, 53, 60, 520), (512, 47, 53, 522), (505, 40, 47, 512), (334, 337, 565, 558), (342, 334, 558, 549), (553, 331, 342, 549), (541, 341, 331, 553), (186, 184, 577, 556), (185, 186, 556, 576), (190, 185, 576, 557), (188, 190, 557, 563), (504, 328, 40, 505), (184, 332, 539, 577), (536, 66, 341, 541), (337, 188, 563, 565), (197, 196, 587, 591), (196, 191, 590, 587), (590, 191, 192, 578), (578, 192, 189, 564), (588, 195, 194, 608), (592, 193, 195, 588), (579, 198, 193, 592), (566, 187, 198, 579), (216, 211, 612, 645), (203, 216, 645, 599), (605, 201, 203, 599), (596, 200, 201, 605), (206, 215, 644, 604), (204, 206, 604, 602), (214, 204, 602, 601), (208, 214, 601, 611), (564, 189, 187, 566), (215, 197, 591, 644), (608, 194, 200, 596), (211, 208, 611, 612), (251, 231, 620, 624), (231, 221, 617, 620), (617, 221, 218, 623), (623, 218, 209, 610), (618, 225, 226, 625), (621, 220, 225, 618), (626, 252, 220, 621), (613, 210, 252, 626), (241, 257, 633, 642), (246, 241, 642, 630), (632, 236, 246, 630), (628, 228, 236, 632), (239, 250, 640, 631), (245, 239, 631, 629), (240, 245, 629, 641), (255, 240, 641, 634), (610, 209, 210, 613), (250, 251, 624, 640), (625, 226, 228, 628), (257, 255, 634, 633), (290, 286, 638, 637), (286, 289, 636, 638), (636, 289, 264, 639), (639, 264, 254, 635), (670, 277, 285, 677), (671, 273, 277, 670), (667, 265, 273, 671), (665, 256, 265, 667), (311, 316, 490, 485), (307, 311, 485, 473), (472, 295, 307, 473), (465, 298, 295, 472), (309, 326, 676, 674), (327, 309, 674, 672), (324, 327, 672, 675), (323, 324, 675, 673), (635, 254, 256, 665), (326, 290, 637, 676), (677, 285, 298, 465), (316, 323, 673, 490), (67, 61, 521, 537), (61, 54, 523, 521), (523, 54, 48, 513), (513, 48, 41, 506), (529, 62, 69, 532), (524, 57, 62, 529), (514, 49, 57, 524), (507, 42, 49, 514), (105, 103, 569, 560), (86, 105, 560, 551), (547, 79, 86, 551), (544, 75, 79, 547), (81, 82, 542, 554), (85, 81, 554, 550), (100, 85, 550, 559), (101, 100, 559, 567), (506, 41, 42, 507), (82, 67, 537, 542), (532, 69, 75, 544), (103, 101, 567, 569), (338, 336, 589, 609), (336, 339, 593, 589), (593, 339, 335, 580), (580, 335, 340, 568), (585, 117, 120, 594), (583, 112, 117, 585), (581, 104, 112, 583), (570, 102, 104, 581), (344, 348, 616, 647), (343, 344, 647, 603), (607, 359, 343, 603), (598, 358, 359, 607), (202, 199, 597, 606), (205, 202, 606, 600), (217, 205, 600, 646), (212, 217, 646, 614), (568, 340, 102, 570), (199, 338, 609, 597), (594, 120, 358, 598), (348, 212, 614, 616), (229, 224, 619, 643), (224, 219, 622, 619), (622, 219, 222, 627), (627, 222, 213, 615), (679, 230, 227, 678), (657, 223, 230, 679), (658, 253, 223, 657), (659, 207, 253, 658), (243, 261, 429, 500), (248, 243, 500, 422), (418, 238, 248, 422), (414, 234, 238, 418), (235, 232, 666, 663), (247, 235, 663, 668), (242, 247, 668, 664), (259, 242, 664, 669), (615, 213, 207, 659), (232, 229, 643, 666), (678, 227, 234, 414), (261, 259, 669, 429), (280, 276, 460, 455), (276, 272, 447, 460), (447, 272, 266, 430), (430, 266, 258, 428), (451, 278, 282, 458), (448, 275, 278, 451), (462, 267, 275, 448), (431, 260, 267, 462), (313, 320, 494, 487), (303, 313, 487, 475), (477, 300, 303, 475), (469, 291, 300, 477), (296, 297, 466, 471), (308, 296, 471, 474), (310, 308, 474, 484), (317, 310, 484, 491), (428, 258, 260, 431), (297, 280, 455, 466), (458, 282, 291, 469), (320, 317, 491, 494), (68, 63, 528, 533), (63, 56, 525, 528), (525, 56, 50, 515), (515, 50, 43, 508), (531, 64, 71, 534), (526, 59, 64, 531), (516, 51, 59, 526), (510, 45, 51, 516), (108, 95, 573, 562), (88, 108, 562, 575), (555, 84, 88, 575), (546, 77, 84, 555), (80, 76, 543, 548), (87, 80, 548, 552), (92, 87, 552, 561), (107, 92, 561, 571), (508, 43, 45, 510), (76, 68, 533, 543), (534, 71, 77, 546), (95, 107, 571, 573), (121, 116, 586, 595), (116, 111, 584, 586), (584, 111, 179, 582), (582, 179, 106, 572), (653, 119, 123, 377), (651, 114, 119, 653), (652, 180, 114, 651), (574, 94, 180, 652), (133, 138, 385, 386), (139, 133, 386, 388), (380, 128, 139, 388), (378, 127, 128, 380), (130, 125, 660, 656), (136, 130, 656, 655), (132, 136, 655, 661), (137, 132, 661, 662), (572, 106, 94, 574), (125, 121, 595, 660), (377, 123, 127, 378), (138, 137, 662, 385), (349, 347, 404, 401), (347, 345, 406, 404), (406, 345, 346, 395), (395, 346, 350, 384), (399, 150, 152, 402), (408, 158, 150, 399), (396, 146, 158, 408), (407, 157, 146, 396), (353, 271, 435, 502), (351, 353, 502, 424), (420, 352, 351, 424), (416, 154, 352, 420), (237, 233, 415, 419), (249, 237, 419, 423), (244, 249, 423, 501), (263, 244, 501, 433), (384, 350, 157, 407), (233, 349, 401, 415), (402, 152, 154, 416), (271, 263, 433, 435), (281, 279, 452, 459), (279, 274, 449, 452), (449, 274, 268, 432), (432, 268, 262, 434), (454, 287, 284, 456), (445, 288, 287, 454), (463, 269, 288, 445), (436, 270, 269, 463), (315, 322, 496, 488), (305, 315, 488, 482), (479, 302, 305, 482), (467, 293, 302, 479), (299, 292, 470, 478), (304, 299, 478, 476), (312, 304, 476, 486), (321, 312, 486, 495), (434, 262, 270, 436), (292, 281, 459, 470), (456, 284, 293, 467), (322, 321, 495, 496), (70, 65, 530, 535), (65, 58, 527, 530), (527, 58, 52, 517), (517, 52, 44, 509), (360, 72, 73, 361), (648, 74, 72, 360), (519, 55, 74, 648), (511, 46, 55, 519), (110, 99, 368, 364), (90, 110, 364, 363), (366, 91, 90, 363), (362, 109, 91, 366), (83, 78, 545, 650), (89, 83, 650, 649), (93, 89, 649, 654), (97, 93, 654, 365), (509, 44, 46, 511), (78, 70, 535, 545), (361, 73, 109, 362), (99, 97, 365, 368), (122, 118, 371, 376), (118, 113, 372, 371), (372, 113, 181, 369), (369, 181, 96, 375), (373, 124, 182, 394), (370, 115, 124, 373), (374, 183, 115, 370), (367, 98, 183, 374), (135, 145, 391, 387), (141, 135, 387, 393), (382, 131, 141, 393), (392, 178, 131, 382), (129, 126, 379, 381), (140, 129, 381, 389), (134, 140, 389, 383), (143, 134, 383, 390), (375, 96, 98, 367), (126, 122, 376, 379), (394, 182, 178, 392), (145, 143, 390, 391), (153, 149, 400, 403), (149, 151, 409, 400), (409, 151, 147, 397), (397, 147, 142, 410), (405, 156, 159, 412), (413, 160, 156, 405), (398, 148, 160, 413), (411, 144, 148, 398), (165, 166, 441, 443), (168, 165, 443, 426), (427, 163, 168, 426), (503, 167, 163, 427), (162, 155, 417, 421), (161, 162, 421, 425), (164, 161, 425, 437), (177, 164, 437, 439), (410, 142, 144, 411), (155, 153, 403, 417), (412, 159, 167, 503), (166, 177, 439, 441), (283, 356, 453, 457), (356, 354, 446, 453), (446, 354, 357, 438), (438, 357, 174, 440), (461, 176, 173, 464), (450, 169, 176, 461), (444, 170, 169, 450), (442, 175, 170, 444), (325, 319, 493, 497), (355, 325, 497, 498), (481, 171, 355, 498), (499, 172, 171, 481), (301, 294, 468, 480), (306, 301, 480, 483), (314, 306, 483, 489), (318, 314, 489, 492), (440, 174, 175, 442), (294, 283, 457, 468), (464, 173, 172, 499), (319, 318, 492, 493), (680, 682, 683, 681), (681, 683, 685, 684), (684, 685, 687, 686), (686, 687, 689, 688), (690, 692, 693, 691), (691, 693, 695, 694), (694, 695, 697, 696), (696, 697, 699, 698), (700, 702, 703, 701), (701, 703, 705, 704), (704, 705, 707, 706), (706, 707, 709, 708), (710, 712, 713, 711), (711, 713, 715, 714), (714, 715, 717, 716), (716, 717, 719, 718), (688, 689, 698, 699), (712, 710, 682, 680), (692, 690, 708, 709), (702, 700, 718, 719), (3, 2, 681, 684), (34, 33, 705, 703), (14, 13, 695, 693), (9, 8, 685, 683), (29, 28, 714, 716), (39, 38, 704, 706), (19, 18, 694, 696), (23, 22, 717, 715), (4, 3, 684, 686), (33, 32, 707, 705), (5, 16, 698, 689), (13, 12, 697, 695), (8, 7, 687, 685), (25, 6, 682, 710), (26, 29, 716, 718), (36, 39, 706, 708), (16, 19, 696, 698), (22, 20, 719, 717), (1, 4, 686, 688), (32, 30, 709, 707)])
me_cube_001.polygons.foreach_set('use_smooth', [True] * 391)
me_cube_001.polygons.foreach_set('material_index', [1, 1, 1, 1, 1, 1, 1, 1, 1, 1, 1, 1, 1, 1, 1, 1, 0, 0, 0, 0, 0, 1, 1, 0, 0, 0, 0, 0, 0, 1, 1, 0, 0, 0, 0, 0, 0, 0, 0, 0, 0, 0, 0, 0, 0, 0, 0, 0, 0, 0, 0, 0, 0, 0, 0, 0, 0, 0, 0, 0, 0, 0, 0, 0, 0, 0, 0, 0, 0, 0, 0, 0, 0, 0, 0, 0, 0, 0, 0, 0, 0, 0, 0, 0, 0, 0, 0, 0, 0, 0, 0, 0, 0, 0, 0, 0, 0, 0, 0, 0, 0, 0, 0, 0, 0, 0, 0, 0, 0, 0, 0, 0, 0, 0, 0, 0, 0, 0, 0, 0, 0, 0, 0, 0, 0, 0, 0, 0, 0, 0, 0, 0, 0, 0, 0, 0, 0, 0, 0, 0, 0, 0, 0, 0, 0, 0, 0, 0, 0, 0, 0, 0, 0, 0, 0, 0, 0, 0, 0, 0, 0, 0, 0, 0, 0, 0, 0, 0, 0, 0, 0, 0, 0, 0, 0, 0, 0, 0, 0, 0, 0, 0, 0, 0, 0, 0, 0, 0, 0, 0, 0, 0, 0, 0, 0, 0, 0, 0, 0, 0, 0, 0, 0, 0, 0, 0, 0, 0, 0, 0, 0, 0, 0, 0, 0, 0, 0, 0, 0, 0, 0, 0, 0, 0, 0, 0, 0, 0, 0, 0, 0, 0, 0, 0, 0, 0, 0, 0, 0, 0, 0, 0, 0, 0, 0, 0, 0, 0, 0, 0, 0, 0, 0, 0, 0, 0, 0, 0, 0, 0, 0, 0, 0, 0, 0, 0, 0, 0, 0, 0, 0, 0, 0, 0, 0, 0, 0, 0, 0, 0, 0, 0, 0, 0, 0, 0, 0, 0, 0, 0, 0, 0, 0, 0, 0, 0, 0, 0, 0, 0, 0, 0, 0, 0, 0, 0, 0, 0, 0, 0, 0, 0, 0, 0, 0, 0, 0, 0, 0, 0, 0, 0, 0, 0, 0, 0, 0, 0, 0, 0, 0, 0, 0, 0, 0, 0, 0, 0, 0, 0, 0, 0, 0, 0, 0, 0, 0, 0, 0, 0, 0, 1, 1, 1, 1, 1, 1, 1, 1, 1, 1, 1, 1, 1, 1, 1, 1, 1, 1, 1, 1, 1, 1, 1, 1, 1, 1, 1, 1, 1, 1, 1, 1, 1, 1, 1, 1, 1, 1, 1, 1])
_uv = me_cube_001.uv_layers.new(name='UVMap')
_uv.uv.foreach_set('vector', [0.3731, 0.7535, 0.3741, 0.7491, 0.3741, 0.7491, 0.3731, 0.7535, 0.8723, 0.5027, 0.8694, 0.5007, 0.8694, 0.5007, 0.8723, 0.5027, 0.6259, 0.5009, 0.6252, 0.5056, 0.6252, 0.5056, 0.6259, 0.5009, 0.372, 0.494, 0.1341, 0.5, 0.1341, 0.5, 0.372, 0.494, 0.6259, 0.7491, 0.6269, 0.7535, 0.6269, 0.7535, 0.6259, 0.7491, 0.8659, 0.75, 0.8694, 0.7493, 0.8694, 0.7493, 0.8659, 0.75, 0.125, 0.5091, 0.125, 0.7409, 0.125, 0.7409, 0.125, 0.5091, 0.1341, 0.5, 0.1306, 0.5007, 0.1306, 0.5007, 0.1341, 0.5, 0.8659, 0.5, 0.628, 0.494, 0.628, 0.494, 0.8659, 0.5, 0.375, 0.5091, 0.3748, 0.5056, 0.3748, 0.5056, 0.375, 0.5091, 0.372, 0.756, 0.3731, 0.7535, 0.3731, 0.7535, 0.372, 0.756, 0.625, 0.5091, 0.625, 0.7409, 0.625, 0.7409, 0.625, 0.5091, 0.1306, 0.7493, 0.1341, 0.75, 0.1341, 0.75, 0.1306, 0.7493, 0.8694, 0.5007, 0.8659, 0.5, 0.8659, 0.5, 0.8694, 0.5007, 0.1341, 0.75, 0.372, 0.756, 0.372, 0.756, 0.1341, 0.75, 0.6252, 0.5056, 0.625, 0.5091, 0.625, 0.5091, 0.6252, 0.5056, 0.3741, 0.5009, 0.3748, 0.5056, 0.375, 0.5091, 0.375, 0.7409, 0.3748, 0.7444, 0.3741, 0.7491, 0.3731, 0.7535, 0.372, 0.756, 0.1341, 0.75, 0.1361, 0.7406, 0.1372, 0.7408, 0.1847, 0.7419, 0.1858, 0.7417, 0.1868, 0.7411, 0.1874, 0.7401, 0.1876, 0.739, 0.1955, 0.7392, 0.1957, 0.7403, 0.1963, 0.7413, 0.1973, 0.7419, 0.1984, 0.7422, 0.246, 0.7433, 0.2471, 0.7431, 0.248, 0.7425, 0.2486, 0.7416, 0.2488, 0.7404, 0.2481, 0.6928, 0.2478, 0.6917, 0.2472, 0.6907, 0.2462, 0.6901, 0.2451, 0.6898, 0.2451, 0.682, 0.2462, 0.6818, 0.2471, 0.6812, 0.2477, 0.6802, 0.2479, 0.6791, 0.2476, 0.6318, 0.2474, 0.6307, 0.2468, 0.6297, 0.2459, 0.6291, 0.2448, 0.6289, 0.1979, 0.6289, 0.1979, 0.6211, 0.2448, 0.6211, 0.2459, 0.6209, 0.2468, 0.6203, 0.2474, 0.6193, 0.2476, 0.6182, 0.2479, 0.5709, 0.2477, 0.5698, 0.2471, 0.5688, 0.2462, 0.5682, 0.2451, 0.568, 0.2451, 0.5602, 0.2462, 0.5599, 0.2472, 0.5593, 0.2478, 0.5583, 0.2481, 0.5572, 0.2558, 0.5571, 0.256, 0.5583, 0.2566, 0.5592, 0.2576, 0.5598, 0.2587, 0.56, 0.2586, 0.5679, 0.2575, 0.5681, 0.2565, 0.5688, 0.2559, 0.5697, 0.2556, 0.5708, 0.2554, 0.6182, 0.2556, 0.6193, 0.2562, 0.6202, 0.2571, 0.6209, 0.2582, 0.6211, 0.3046, 0.6211, 0.3046, 0.6289, 0.2582, 0.6289, 0.2571, 0.6291, 0.2562, 0.6298, 0.2556, 0.6307, 0.2554, 0.6318, 0.2556, 0.6792, 0.2559, 0.6803, 0.2565, 0.6812, 0.2575, 0.6819, 0.2586, 0.6821, 0.2587, 0.69, 0.2576, 0.6902, 0.2566, 0.6908, 0.256, 0.6917, 0.2558, 0.6929, 0.2567, 0.7406, 0.2569, 0.7418, 0.2576, 0.7427, 0.2585, 0.7434, 0.2597, 0.7436, 0.3071, 0.7447, 0.3082, 0.7445, 0.3091, 0.7438, 0.3097, 0.7429, 0.3099, 0.7417, 0.3082, 0.6931, 0.3157, 0.693, 0.3177, 0.7418, 0.318, 0.743, 0.3186, 0.744, 0.3196, 0.7447, 0.3207, 0.7449, 0.3661, 0.7439, 0.3669, 0.7434, 0.3675, 0.7425, 0.3679, 0.7412, 0.3678, 0.7399, 0.3662, 0.6918, 0.366, 0.6907, 0.3654, 0.6898, 0.3645, 0.6892, 0.3634, 0.689, 0.3634, 0.6813, 0.3644, 0.681, 0.3653, 0.6804, 0.3659, 0.6794, 0.3661, 0.6783, 0.366, 0.6317, 0.3658, 0.6306, 0.3652, 0.6297, 0.3643, 0.6291, 0.3632, 0.6288, 0.3178, 0.6289, 0.3178, 0.6211, 0.3632, 0.6212, 0.3643, 0.6209, 0.3652, 0.6203, 0.3658, 0.6194, 0.366, 0.6183, 0.3661, 0.5717, 0.3659, 0.5706, 0.3653, 0.5696, 0.3644, 0.569, 0.3634, 0.5687, 0.3183, 0.5678, 0.3185, 0.5599, 0.3634, 0.561, 0.3645, 0.5608, 0.3654, 0.5602, 0.366, 0.5593, 0.3662, 0.5582, 0.3678, 0.5101, 0.3679, 0.5088, 0.3675, 0.5075, 0.3669, 0.5066, 0.3661, 0.5061, 0.3207, 0.5051, 0.3196, 0.5053, 0.3186, 0.506, 0.318, 0.507, 0.3177, 0.5082, 0.3157, 0.557, 0.3082, 0.5569, 0.3099, 0.5083, 0.3097, 0.5071, 0.3091, 0.5062, 0.3082, 0.5055, 0.3071, 0.5053, 0.2597, 0.5064, 0.2585, 0.5066, 0.2576, 0.5073, 0.2569, 0.5082, 0.2567, 0.5094, 0.2488, 0.5096, 0.2486, 0.5084, 0.248, 0.5075, 0.2471, 0.5069, 0.246, 0.5067, 0.1984, 0.5078, 0.1973, 0.5081, 0.1963, 0.5087, 0.1957, 0.5097, 0.1955, 0.5108, 0.1876, 0.511, 0.1874, 0.5099, 0.1868, 0.5089, 0.1858, 0.5083, 0.1847, 0.5081, 0.1372, 0.5092, 0.1361, 0.5094, 0.1352, 0.51, 0.1346, 0.511, 0.1344, 0.5121, 0.1344, 0.5585, 0.1346, 0.5596, 0.1352, 0.5605, 0.1362, 0.5611, 0.1373, 0.5613, 0.1844, 0.5609, 0.1844, 0.5686, 0.1373, 0.569, 0.1362, 0.5692, 0.1352, 0.5698, 0.1346, 0.5708, 0.1344, 0.5719, 0.1344, 0.6183, 0.1346, 0.6194, 0.1352, 0.6203, 0.1362, 0.6209, 0.1373, 0.6212, 0.1843, 0.6211, 0.1843, 0.6289, 0.1373, 0.6288, 0.1362, 0.6291, 0.1352, 0.6297, 0.1346, 0.6306, 0.1344, 0.6317, 0.1344, 0.6781, 0.1346, 0.6792, 0.1352, 0.6802, 0.1362, 0.6808, 0.1373, 0.681, 0.1373, 0.6887, 0.1362, 0.6889, 0.1352, 0.6895, 0.1346, 0.6904, 0.1344, 0.6915, 0.1344, 0.7379, 0.1346, 0.739, 0.125, 0.7409, 0.125, 0.5091, 0.1257, 0.5056, 0.1277, 0.5027, 0.1306, 0.5007, 0.1341, 0.5, 0.372, 0.494, 0.3731, 0.4965, 0.1277, 0.7473, 0.1257, 0.7444, 0.125, 0.7409, 0.1346, 0.739, 0.1352, 0.74, 0.1361, 0.7406, 0.1341, 0.75, 0.1306, 0.7493, 0.1951, 0.5579, 0.1953, 0.559, 0.196, 0.5599, 0.1969, 0.5605, 0.198, 0.5607, 0.2451, 0.5602, 0.2451, 0.568, 0.198, 0.5685, 0.1969, 0.5687, 0.1959, 0.5693, 0.1953, 0.5703, 0.1951, 0.5714, 0.195, 0.6183, 0.1952, 0.6194, 0.1958, 0.6203, 0.1967, 0.6209, 0.1979, 0.6211, 0.1979, 0.6289, 0.1967, 0.6291, 0.1958, 0.6297, 0.1952, 0.6306, 0.195, 0.6317, 0.1951, 0.6786, 0.1953, 0.6797, 0.1959, 0.6807, 0.1969, 0.6813, 0.198, 0.6815, 0.2451, 0.682, 0.2451, 0.6898, 0.198, 0.6893, 0.1969, 0.6895, 0.196, 0.6901, 0.1953, 0.691, 0.1951, 0.6921, 0.1955, 0.7392, 0.1876, 0.739, 0.1873, 0.692, 0.1871, 0.6909, 0.1865, 0.69, 0.1855, 0.6893, 0.1844, 0.6891, 0.1373, 0.6887, 0.1373, 0.681, 0.1844, 0.6814, 0.1855, 0.6812, 0.1864, 0.6806, 0.1871, 0.6796, 0.1873, 0.6785, 0.1872, 0.6317, 0.187, 0.6306, 0.1864, 0.6297, 0.1854, 0.6291, 0.1843, 0.6289, 0.1843, 0.6211, 0.1854, 0.6209, 0.1864, 0.6203, 0.187, 0.6194, 0.1872, 0.6183, 0.1873, 0.5715, 0.1871, 0.5704, 0.1864, 0.5694, 0.1855, 0.5688, 0.1844, 0.5686, 0.1844, 0.5609, 0.1855, 0.5607, 0.1865, 0.56, 0.1871, 0.5591, 0.1873, 0.558, 0.1876, 0.511, 0.1955, 0.5108, 0.2558, 0.5571, 0.2481, 0.5572, 0.2488, 0.5096, 0.2567, 0.5094, 0.3053, 0.5598, 0.3063, 0.5596, 0.3073, 0.559, 0.3079, 0.558, 0.3082, 0.5569, 0.3157, 0.557, 0.3159, 0.5581, 0.3165, 0.559, 0.3174, 0.5597, 0.3185, 0.5599, 0.3183, 0.5678, 0.3172, 0.568, 0.3163, 0.5687, 0.3157, 0.5696, 0.3154, 0.5707, 0.315, 0.6182, 0.3152, 0.6193, 0.3158, 0.6202, 0.3167, 0.6209, 0.3178, 0.6211, 0.3178, 0.6289, 0.3167, 0.6291, 0.3158, 0.6298, 0.3152, 0.6307, 0.315, 0.6318, 0.3154, 0.6793, 0.3157, 0.6804, 0.3163, 0.6813, 0.3172, 0.682, 0.3183, 0.6822, 0.3634, 0.6813, 0.3634, 0.689, 0.3185, 0.6901, 0.3174, 0.6903, 0.3165, 0.691, 0.3159, 0.6919, 0.3157, 0.693, 0.3082, 0.6931, 0.3079, 0.692, 0.3073, 0.691, 0.3063, 0.6904, 0.3053, 0.6902, 0.2587, 0.69, 0.2586, 0.6821, 0.3051, 0.6823, 0.3062, 0.682, 0.3071, 0.6814, 0.3077, 0.6804, 0.3079, 0.6793, 0.3074, 0.6318, 0.3072, 0.6307, 0.3066, 0.6298, 0.3057, 0.6291, 0.3046, 0.6289, 0.3046, 0.6211, 0.3057, 0.6209, 0.3066, 0.6202, 0.3072, 0.6193, 0.3074, 0.6182, 0.3079, 0.5707, 0.3077, 0.5696, 0.3071, 0.5686, 0.3062, 0.568, 0.3051, 0.5677, 0.2586, 0.5679, 0.2587, 0.56, 0.6269, 0.7535, 0.628, 0.756, 0.628, 0.756, 0.6269, 0.7535, 0.375, 0.7409, 0.375, 0.5091, 0.375, 0.5091, 0.375, 0.7409, 0.8723, 0.5027, 0.8743, 0.5056, 0.875, 0.5091, 0.875, 0.7409, 0.8743, 0.7444, 0.8723, 0.7473, 0.8694, 0.7493, 0.8659, 0.75, 0.628, 0.756, 0.6331, 0.7434, 0.6339, 0.7439, 0.6793, 0.7449, 0.6804, 0.7447, 0.6814, 0.744, 0.682, 0.743, 0.6823, 0.7418, 0.6901, 0.7417, 0.6903, 0.7429, 0.6909, 0.7438, 0.6918, 0.7445, 0.6929, 0.7447, 0.7403, 0.7436, 0.7415, 0.7434, 0.7424, 0.7427, 0.7431, 0.7418, 0.7433, 0.7406, 0.7442, 0.6929, 0.7519, 0.6928, 0.7512, 0.7404, 0.7514, 0.7416, 0.752, 0.7425, 0.7529, 0.7431, 0.754, 0.7433, 0.8016, 0.7422, 0.8027, 0.7419, 0.8037, 0.7413, 0.8043, 0.7403, 0.8045, 0.7392, 0.8049, 0.6921, 0.8127, 0.692, 0.8124, 0.739, 0.8126, 0.7401, 0.8132, 0.7411, 0.8142, 0.7417, 0.8153, 0.7419, 0.8628, 0.7408, 0.8639, 0.7406, 0.8648, 0.74, 0.8654, 0.739, 0.8656, 0.7379, 0.8656, 0.6915, 0.8654, 0.6904, 0.8648, 0.6895, 0.8638, 0.6889, 0.8627, 0.6887, 0.8156, 0.6891, 0.8156, 0.6814, 0.8627, 0.681, 0.8638, 0.6808, 0.8648, 0.6802, 0.8654, 0.6792, 0.8656, 0.6781, 0.8656, 0.6317, 0.8654, 0.6306, 0.8648, 0.6297, 0.8638, 0.6291, 0.8627, 0.6288, 0.8157, 0.6289, 0.8146, 0.6291, 0.8136, 0.6297, 0.813, 0.6306, 0.8128, 0.6317, 0.8127, 0.6785, 0.8049, 0.6786, 0.805, 0.6317, 0.8048, 0.6306, 0.8042, 0.6297, 0.8033, 0.6291, 0.8021, 0.6289, 0.8021, 0.6211, 0.8033, 0.6209, 0.8042, 0.6203, 0.8048, 0.6194, 0.805, 0.6183, 0.8128, 0.6183, 0.813, 0.6194, 0.8136, 0.6203, 0.8146, 0.6209, 0.8157, 0.6211, 0.8627, 0.6212, 0.8638, 0.6209, 0.8648, 0.6203, 0.8654, 0.6194, 0.8656, 0.6183, 0.8656, 0.5719, 0.8654, 0.5708, 0.8648, 0.5698, 0.8638, 0.5692, 0.8627, 0.569, 0.8627, 0.5613, 0.8638, 0.5611, 0.8648, 0.5605, 0.8654, 0.5596, 0.8656, 0.5585, 0.8656, 0.5121, 0.8654, 0.511, 0.8648, 0.51, 0.8639, 0.5094, 0.8628, 0.5092, 0.8153, 0.5081, 0.8142, 0.5083, 0.8132, 0.5089, 0.8126, 0.5099, 0.8124, 0.511, 0.8127, 0.558, 0.8129, 0.5591, 0.8135, 0.56, 0.8145, 0.5607, 0.8156, 0.5609, 0.8156, 0.5686, 0.8145, 0.5688, 0.8136, 0.5694, 0.8129, 0.5704, 0.8127, 0.5715, 0.8049, 0.5714, 0.8047, 0.5703, 0.8041, 0.5693, 0.8031, 0.5687, 0.802, 0.5685, 0.802, 0.5607, 0.8031, 0.5605, 0.804, 0.5599, 0.8047, 0.559, 0.8049, 0.5579, 0.8045, 0.5108, 0.8043, 0.5097, 0.8037, 0.5087, 0.8027, 0.5081, 0.8016, 0.5078, 0.754, 0.5067, 0.7529, 0.5069, 0.752, 0.5075, 0.7514, 0.5084, 0.7512, 0.5096, 0.7519, 0.5572, 0.7442, 0.5571, 0.7433, 0.5094, 0.7431, 0.5082, 0.7424, 0.5073, 0.7415, 0.5066, 0.7403, 0.5064, 0.6929, 0.5053, 0.6918, 0.5055, 0.6909, 0.5062, 0.6903, 0.5071, 0.6901, 0.5083, 0.6918, 0.5569, 0.6843, 0.557, 0.6823, 0.5082, 0.682, 0.507, 0.6814, 0.506, 0.6804, 0.5053, 0.6793, 0.5051, 0.6339, 0.5061, 0.6331, 0.5066, 0.6325, 0.5075, 0.6321, 0.5088, 0.6322, 0.5101, 0.6338, 0.5582, 0.634, 0.5593, 0.6346, 0.5602, 0.6355, 0.5608, 0.6366, 0.561, 0.6366, 0.5687, 0.6356, 0.569, 0.6347, 0.5696, 0.6341, 0.5706, 0.6339, 0.5717, 0.634, 0.6183, 0.6342, 0.6194, 0.6348, 0.6203, 0.6357, 0.6209, 0.6368, 0.6212, 0.6368, 0.6288, 0.6357, 0.6291, 0.6348, 0.6297, 0.6342, 0.6306, 0.634, 0.6317, 0.6339, 0.6783, 0.6341, 0.6794, 0.6347, 0.6804, 0.6356, 0.681, 0.6366, 0.6813, 0.6366, 0.689, 0.6355, 0.6892, 0.6346, 0.6898, 0.634, 0.6907, 0.6338, 0.6918, 0.6322, 0.7399, 0.6321, 0.7412, 0.625, 0.7409, 0.625, 0.5091, 0.6252, 0.5056, 0.6259, 0.5009, 0.6269, 0.4965, 0.628, 0.494, 0.8659, 0.5, 0.8694, 0.5007, 0.6259, 0.7491, 0.6252, 0.7444, 0.625, 0.7409, 0.6321, 0.7412, 0.6325, 0.7425, 0.6331, 0.7434, 0.628, 0.756, 0.6269, 0.7535, 0.7549, 0.568, 0.7538, 0.5682, 0.7529, 0.5688, 0.7523, 0.5698, 0.7521, 0.5709, 0.7524, 0.6182, 0.7526, 0.6193, 0.7532, 0.6203, 0.7541, 0.6209, 0.7552, 0.6211, 0.8021, 0.6211, 0.8021, 0.6289, 0.7552, 0.6289, 0.7541, 0.6291, 0.7532, 0.6297, 0.7526, 0.6307, 0.7524, 0.6318, 0.7521, 0.6791, 0.7523, 0.6802, 0.7529, 0.6812, 0.7538, 0.6818, 0.7549, 0.682, 0.802, 0.6815, 0.8031, 0.6813, 0.8041, 0.6807, 0.8047, 0.6797, 0.8049, 0.6786, 0.8127, 0.6785, 0.8129, 0.6796, 0.8136, 0.6806, 0.8145, 0.6812, 0.8156, 0.6814, 0.8156, 0.6891, 0.8145, 0.6893, 0.8135, 0.69, 0.8129, 0.6909, 0.8127, 0.692, 0.8049, 0.6921, 0.8047, 0.691, 0.804, 0.6901, 0.8031, 0.6895, 0.802, 0.6893, 0.7549, 0.6898, 0.7538, 0.6901, 0.7528, 0.6907, 0.7522, 0.6917, 0.7519, 0.6928, 0.7442, 0.6929, 0.744, 0.6917, 0.7434, 0.6908, 0.7424, 0.6902, 0.7413, 0.69, 0.7414, 0.6821, 0.7425, 0.6819, 0.7435, 0.6812, 0.7441, 0.6803, 0.7444, 0.6792, 0.7446, 0.6318, 0.7444, 0.6307, 0.7438, 0.6298, 0.7429, 0.6291, 0.7418, 0.6289, 0.6954, 0.6289, 0.6954, 0.6211, 0.7418, 0.6211, 0.7429, 0.6209, 0.7438, 0.6202, 0.7444, 0.6193, 0.7446, 0.6182, 0.7444, 0.5708, 0.7441, 0.5697, 0.7435, 0.5688, 0.7425, 0.5681, 0.7414, 0.5679, 0.6949, 0.5677, 0.6947, 0.5598, 0.7413, 0.56, 0.7424, 0.5598, 0.7434, 0.5592, 0.744, 0.5583, 0.7442, 0.5571, 0.7519, 0.5572, 0.7522, 0.5583, 0.7528, 0.5593, 0.7538, 0.5599, 0.7549, 0.5602, 0.802, 0.5607, 0.802, 0.5685, 0.6817, 0.5678, 0.6366, 0.5687, 0.6366, 0.561, 0.6815, 0.5599, 0.6826, 0.5597, 0.6835, 0.559, 0.6841, 0.5581, 0.6843, 0.557, 0.6918, 0.5569, 0.6921, 0.558, 0.6927, 0.559, 0.6937, 0.5596, 0.6947, 0.5598, 0.6949, 0.5677, 0.6938, 0.568, 0.6929, 0.5686, 0.6923, 0.5696, 0.6921, 0.5707, 0.6926, 0.6182, 0.6928, 0.6193, 0.6934, 0.6202, 0.6943, 0.6209, 0.6954, 0.6211, 0.6954, 0.6289, 0.6943, 0.6291, 0.6934, 0.6298, 0.6928, 0.6307, 0.6926, 0.6318, 0.6921, 0.6793, 0.6923, 0.6804, 0.6929, 0.6814, 0.6938, 0.682, 0.6949, 0.6823, 0.7414, 0.6821, 0.7413, 0.69, 0.6947, 0.6902, 0.6937, 0.6904, 0.6927, 0.691, 0.6921, 0.692, 0.6918, 0.6931, 0.6901, 0.7417, 0.6823, 0.7418, 0.6843, 0.693, 0.6841, 0.6919, 0.6835, 0.691, 0.6826, 0.6903, 0.6815, 0.6901, 0.6366, 0.689, 0.6366, 0.6813, 0.6817, 0.6822, 0.6828, 0.682, 0.6837, 0.6813, 0.6843, 0.6804, 0.6846, 0.6793, 0.685, 0.6318, 0.6848, 0.6307, 0.6842, 0.6298, 0.6833, 0.6291, 0.6822, 0.6289, 0.6368, 0.6288, 0.6368, 0.6212, 0.6822, 0.6211, 0.6833, 0.6209, 0.6842, 0.6202, 0.6848, 0.6193, 0.685, 0.6182, 0.6846, 0.5707, 0.6843, 0.5696, 0.6837, 0.5687, 0.6828, 0.568, 0.8127, 0.5715, 0.8128, 0.6183, 0.805, 0.6183, 0.8049, 0.5714, 0.8627, 0.5613, 0.8627, 0.569, 0.8156, 0.5686, 0.8156, 0.5609, 0.8743, 0.7444, 0.875, 0.7409, 0.875, 0.7409, 0.8743, 0.7444, 0.1257, 0.5056, 0.125, 0.5091, 0.125, 0.5091, 0.1257, 0.5056, 0.4775, 0.9863, 0.4775, 0.9916, 0.5225, 0.9916, 0.5225, 0.9863, 0.4775, 0.9916, 0.4775, 1.0, 0.5225, 1.0, 0.5225, 0.9916, 0.5225, 0.0, 0.4775, 0.0, 0.4775, 0.008433, 0.5225, 0.008433, 0.5225, 0.008433, 0.4775, 0.008433, 0.4775, 0.01366, 0.5225, 0.01366, 0.5225, 0.2584, 0.4775, 0.2584, 0.4775, 0.2637, 0.5225, 0.2637, 0.5225, 0.25, 0.4775, 0.25, 0.4775, 0.2584, 0.5225, 0.2584, 0.5225, 0.2416, 0.4775, 0.2416, 0.4775, 0.25, 0.5225, 0.25, 0.5225, 0.2363, 0.4775, 0.2363, 0.4775, 0.2416, 0.5225, 0.2416, 0.4775, 0.5084, 0.4775, 0.5137, 0.5225, 0.5137, 0.5225, 0.5084, 0.4773, 0.5013, 0.4775, 0.5084, 0.5225, 0.5084, 0.5227, 0.5013, 0.523, 0.4947, 0.477, 0.4947, 0.4773, 0.5013, 0.5227, 0.5013, 0.5233, 0.4909, 0.4767, 0.4909, 0.477, 0.4947, 0.523, 0.4947, 0.477, 0.7553, 0.4767, 0.7591, 0.5233, 0.7591, 0.523, 0.7553, 0.4773, 0.7487, 0.477, 0.7553, 0.523, 0.7553, 0.5227, 0.7487, 0.4775, 0.7416, 0.4773, 0.7487, 0.5227, 0.7487, 0.5225, 0.7416, 0.4775, 0.7363, 0.4775, 0.7416, 0.5225, 0.7416, 0.5225, 0.7363, 0.5225, 0.01366, 0.4775, 0.01366, 0.4775, 0.2363, 0.5225, 0.2363, 0.4767, 0.7591, 0.4775, 0.9863, 0.5225, 0.9863, 0.5233, 0.7591, 0.5225, 0.2637, 0.4775, 0.2637, 0.4767, 0.4909, 0.5233, 0.4909, 0.4775, 0.5137, 0.4775, 0.7363, 0.5225, 0.7363, 0.5225, 0.5137, 0.4775, 0.9863, 0.4775, 0.9916, 0.5225, 0.9916, 0.5225, 0.9863, 0.4775, 0.9916, 0.4775, 1.0, 0.5225, 1.0, 0.5225, 0.9916, 0.5225, 0.0, 0.4775, 0.0, 0.4775, 0.008433, 0.5225, 0.008433, 0.5225, 0.008433, 0.4775, 0.008433, 0.4775, 0.01366, 0.5225, 0.01366, 0.5225, 0.2584, 0.4775, 0.2584, 0.4775, 0.2637, 0.5225, 0.2637, 0.5225, 0.25, 0.4775, 0.25, 0.4775, 0.2584, 0.5225, 0.2584, 0.5225, 0.2416, 0.4775, 0.2416, 0.4775, 0.25, 0.5225, 0.25, 0.5225, 0.2363, 0.4775, 0.2363, 0.4775, 0.2416, 0.5225, 0.2416, 0.4775, 0.5084, 0.4775, 0.5137, 0.5225, 0.5137, 0.5225, 0.5084, 0.4773, 0.5013, 0.4775, 0.5084, 0.5225, 0.5084, 0.5227, 0.5013, 0.523, 0.4947, 0.477, 0.4947, 0.4773, 0.5013, 0.5227, 0.5013, 0.5233, 0.4909, 0.4767, 0.4909, 0.477, 0.4947, 0.523, 0.4947, 0.477, 0.7553, 0.4767, 0.7591, 0.5233, 0.7591, 0.523, 0.7553, 0.4773, 0.7487, 0.477, 0.7553, 0.523, 0.7553, 0.5227, 0.7487, 0.4775, 0.7416, 0.4773, 0.7487, 0.5227, 0.7487, 0.5225, 0.7416, 0.4775, 0.7363, 0.4775, 0.7416, 0.5225, 0.7416, 0.5225, 0.7363, 0.5225, 0.01366, 0.4775, 0.01366, 0.4775, 0.2363, 0.5225, 0.2363, 0.4767, 0.7591, 0.4775, 0.9863, 0.5225, 0.9863, 0.5233, 0.7591, 0.5225, 0.2637, 0.4775, 0.2637, 0.4767, 0.4909, 0.5233, 0.4909, 0.4775, 0.5137, 0.4775, 0.7363, 0.5225, 0.7363, 0.5225, 0.5137, 0.4775, 0.9863, 0.4775, 0.9916, 0.5225, 0.9916, 0.5225, 0.9863, 0.4775, 0.9916, 0.4775, 1.0, 0.5225, 1.0, 0.5225, 0.9916, 0.5225, 0.0, 0.4775, 0.0, 0.4775, 0.008433, 0.5225, 0.008433, 0.5225, 0.008433, 0.4775, 0.008433, 0.4775, 0.01366, 0.5225, 0.01366, 0.5225, 0.2584, 0.4775, 0.2584, 0.4775, 0.2637, 0.5225, 0.2637, 0.5225, 0.25, 0.4775, 0.25, 0.4775, 0.2584, 0.5225, 0.2584, 0.5225, 0.2416, 0.4775, 0.2416, 0.4775, 0.25, 0.5225, 0.25, 0.5225, 0.2363, 0.4775, 0.2363, 0.4775, 0.2416, 0.5225, 0.2416, 0.4775, 0.5084, 0.4775, 0.5137, 0.5225, 0.5137, 0.5225, 0.5084, 0.4773, 0.5013, 0.4775, 0.5084, 0.5225, 0.5084, 0.5227, 0.5013, 0.523, 0.4947, 0.477, 0.4947, 0.4773, 0.5013, 0.5227, 0.5013, 0.5233, 0.4909, 0.4767, 0.4909, 0.477, 0.4947, 0.523, 0.4947, 0.477, 0.7553, 0.4767, 0.7591, 0.5233, 0.7591, 0.523, 0.7553, 0.4773, 0.7487, 0.477, 0.7553, 0.523, 0.7553, 0.5227, 0.7487, 0.4775, 0.7416, 0.4773, 0.7487, 0.5227, 0.7487, 0.5225, 0.7416, 0.4775, 0.7363, 0.4775, 0.7416, 0.5225, 0.7416, 0.5225, 0.7363, 0.5225, 0.01366, 0.4775, 0.01366, 0.4775, 0.2363, 0.5225, 0.2363, 0.4767, 0.7591, 0.4775, 0.9863, 0.5225, 0.9863, 0.5233, 0.7591, 0.5225, 0.2637, 0.4775, 0.2637, 0.4767, 0.4909, 0.5233, 0.4909, 0.4775, 0.5137, 0.4775, 0.7363, 0.5225, 0.7363, 0.5225, 0.5137, 0.4775, 0.9863, 0.4775, 0.9916, 0.5225, 0.9916, 0.5225, 0.9863, 0.4775, 0.9916, 0.4775, 1.0, 0.5225, 1.0, 0.5225, 0.9916, 0.5225, 0.0, 0.4775, 0.0, 0.4775, 0.008433, 0.5225, 0.008433, 0.5225, 0.008433, 0.4775, 0.008433, 0.4775, 0.01366, 0.5225, 0.01366, 0.5225, 0.2584, 0.4775, 0.2584, 0.4775, 0.2637, 0.5225, 0.2637, 0.5225, 0.25, 0.4775, 0.25, 0.4775, 0.2584, 0.5225, 0.2584, 0.5225, 0.2416, 0.4775, 0.2416, 0.4775, 0.25, 0.5225, 0.25, 0.5225, 0.2363, 0.4775, 0.2363, 0.4775, 0.2416, 0.5225, 0.2416, 0.4775, 0.5084, 0.4775, 0.5137, 0.5225, 0.5137, 0.5225, 0.5084, 0.4773, 0.5013, 0.4775, 0.5084, 0.5225, 0.5084, 0.5227, 0.5013, 0.523, 0.4947, 0.477, 0.4947, 0.4773, 0.5013, 0.5227, 0.5013, 0.5233, 0.4909, 0.4767, 0.4909, 0.477, 0.4947, 0.523, 0.4947, 0.477, 0.7553, 0.4767, 0.7591, 0.5233, 0.7591, 0.523, 0.7553, 0.4773, 0.7487, 0.477, 0.7553, 0.523, 0.7553, 0.5227, 0.7487, 0.4775, 0.7416, 0.4773, 0.7487, 0.5227, 0.7487, 0.5225, 0.7416, 0.4775, 0.7363, 0.4775, 0.7416, 0.5225, 0.7416, 0.5225, 0.7363, 0.5225, 0.01366, 0.4775, 0.01366, 0.4775, 0.2363, 0.5225, 0.2363, 0.4767, 0.7591, 0.4775, 0.9863, 0.5225, 0.9863, 0.5233, 0.7591, 0.5225, 0.2637, 0.4775, 0.2637, 0.4767, 0.4909, 0.5233, 0.4909, 0.4775, 0.5137, 0.4775, 0.7363, 0.5225, 0.7363, 0.5225, 0.5137, 0.4775, 0.9863, 0.4775, 0.9916, 0.5225, 0.9916, 0.5225, 0.9863, 0.4775, 0.9916, 0.4775, 1.0, 0.5225, 1.0, 0.5225, 0.9916, 0.5225, 0.0, 0.4775, 0.0, 0.4775, 0.008433, 0.5225, 0.008433, 0.5225, 0.008433, 0.4775, 0.008433, 0.4775, 0.01366, 0.5225, 0.01366, 0.5225, 0.2584, 0.4775, 0.2584, 0.4775, 0.2637, 0.5225, 0.2637, 0.5225, 0.25, 0.4775, 0.25, 0.4775, 0.2584, 0.5225, 0.2584, 0.5225, 0.2416, 0.4775, 0.2416, 0.4775, 0.25, 0.5225, 0.25, 0.5225, 0.2363, 0.4775, 0.2363, 0.4775, 0.2416, 0.5225, 0.2416, 0.4775, 0.5084, 0.4775, 0.5137, 0.5225, 0.5137, 0.5225, 0.5084, 0.4773, 0.5013, 0.4775, 0.5084, 0.5225, 0.5084, 0.5227, 0.5013, 0.523, 0.4947, 0.477, 0.4947, 0.4773, 0.5013, 0.5227, 0.5013, 0.5233, 0.4909, 0.4767, 0.4909, 0.477, 0.4947, 0.523, 0.4947, 0.477, 0.7553, 0.4767, 0.7591, 0.5233, 0.7591, 0.523, 0.7553, 0.4773, 0.7487, 0.477, 0.7553, 0.523, 0.7553, 0.5227, 0.7487, 0.4775, 0.7416, 0.4773, 0.7487, 0.5227, 0.7487, 0.5225, 0.7416, 0.4775, 0.7363, 0.4775, 0.7416, 0.5225, 0.7416, 0.5225, 0.7363, 0.5225, 0.01366, 0.4775, 0.01366, 0.4775, 0.2363, 0.5225, 0.2363, 0.4767, 0.7591, 0.4775, 0.9863, 0.5225, 0.9863, 0.5233, 0.7591, 0.5225, 0.2637, 0.4775, 0.2637, 0.4767, 0.4909, 0.5233, 0.4909, 0.4775, 0.5137, 0.4775, 0.7363, 0.5225, 0.7363, 0.5225, 0.5137, 0.4775, 0.9863, 0.4775, 0.9916, 0.5225, 0.9916, 0.5225, 0.9863, 0.4775, 0.9916, 0.4775, 1.0, 0.5225, 1.0, 0.5225, 0.9916, 0.5225, 0.0, 0.4775, 0.0, 0.4775, 0.008433, 0.5225, 0.008433, 0.5225, 0.008433, 0.4775, 0.008433, 0.4775, 0.01366, 0.5225, 0.01366, 0.5225, 0.2584, 0.4775, 0.2584, 0.4775, 0.2637, 0.5225, 0.2637, 0.5225, 0.25, 0.4775, 0.25, 0.4775, 0.2584, 0.5225, 0.2584, 0.5225, 0.2416, 0.4775, 0.2416, 0.4775, 0.25, 0.5225, 0.25, 0.5225, 0.2363, 0.4775, 0.2363, 0.4775, 0.2416, 0.5225, 0.2416, 0.4775, 0.5084, 0.4775, 0.5137, 0.5225, 0.5137, 0.5225, 0.5084, 0.4773, 0.5013, 0.4775, 0.5084, 0.5225, 0.5084, 0.5227, 0.5013, 0.523, 0.4947, 0.477, 0.4947, 0.4773, 0.5013, 0.5227, 0.5013, 0.5233, 0.4909, 0.4767, 0.4909, 0.477, 0.4947, 0.523, 0.4947, 0.477, 0.7553, 0.4767, 0.7591, 0.5233, 0.7591, 0.523, 0.7553, 0.4773, 0.7487, 0.477, 0.7553, 0.523, 0.7553, 0.5227, 0.7487, 0.4775, 0.7416, 0.4773, 0.7487, 0.5227, 0.7487, 0.5225, 0.7416, 0.4775, 0.7363, 0.4775, 0.7416, 0.5225, 0.7416, 0.5225, 0.7363, 0.5225, 0.01366, 0.4775, 0.01366, 0.4775, 0.2363, 0.5225, 0.2363, 0.4767, 0.7591, 0.4775, 0.9863, 0.5225, 0.9863, 0.5233, 0.7591, 0.5225, 0.2637, 0.4775, 0.2637, 0.4767, 0.4909, 0.5233, 0.4909, 0.4775, 0.5137, 0.4775, 0.7363, 0.5225, 0.7363, 0.5225, 0.5137, 0.4775, 0.9863, 0.4775, 0.9916, 0.5225, 0.9916, 0.5225, 0.9863, 0.4775, 0.9916, 0.4775, 1.0, 0.5225, 1.0, 0.5225, 0.9916, 0.5225, 0.0, 0.4775, 0.0, 0.4775, 0.008433, 0.5225, 0.008433, 0.5225, 0.008433, 0.4775, 0.008433, 0.4775, 0.01366, 0.5225, 0.01366, 0.5225, 0.2584, 0.4775, 0.2584, 0.4775, 0.2637, 0.5225, 0.2637, 0.5225, 0.25, 0.4775, 0.25, 0.4775, 0.2584, 0.5225, 0.2584, 0.5225, 0.2416, 0.4775, 0.2416, 0.4775, 0.25, 0.5225, 0.25, 0.5225, 0.2363, 0.4775, 0.2363, 0.4775, 0.2416, 0.5225, 0.2416, 0.4775, 0.5084, 0.4775, 0.5137, 0.5225, 0.5137, 0.5225, 0.5084, 0.4773, 0.5013, 0.4775, 0.5084, 0.5225, 0.5084, 0.5227, 0.5013, 0.523, 0.4947, 0.477, 0.4947, 0.4773, 0.5013, 0.5227, 0.5013, 0.5233, 0.4909, 0.4767, 0.4909, 0.477, 0.4947, 0.523, 0.4947, 0.477, 0.7553, 0.4767, 0.7591, 0.5233, 0.7591, 0.523, 0.7553, 0.4773, 0.7487, 0.477, 0.7553, 0.523, 0.7553, 0.5227, 0.7487, 0.4775, 0.7416, 0.4773, 0.7487, 0.5227, 0.7487, 0.5225, 0.7416, 0.4775, 0.7363, 0.4775, 0.7416, 0.5225, 0.7416, 0.5225, 0.7363, 0.5225, 0.01366, 0.4775, 0.01366, 0.4775, 0.2363, 0.5225, 0.2363, 0.4767, 0.7591, 0.4775, 0.9863, 0.5225, 0.9863, 0.5233, 0.7591, 0.5225, 0.2637, 0.4775, 0.2637, 0.4767, 0.4909, 0.5233, 0.4909, 0.4775, 0.5137, 0.4775, 0.7363, 0.5225, 0.7363, 0.5225, 0.5137, 0.4775, 0.9863, 0.4775, 0.9916, 0.5225, 0.9916, 0.5225, 0.9863, 0.4775, 0.9916, 0.4775, 1.0, 0.5225, 1.0, 0.5225, 0.9916, 0.5225, 0.0, 0.4775, 0.0, 0.4775, 0.008433, 0.5225, 0.008433, 0.5225, 0.008433, 0.4775, 0.008433, 0.4775, 0.01366, 0.5225, 0.01366, 0.5225, 0.2584, 0.4775, 0.2584, 0.4775, 0.2637, 0.5225, 0.2637, 0.5225, 0.25, 0.4775, 0.25, 0.4775, 0.2584, 0.5225, 0.2584, 0.5225, 0.2416, 0.4775, 0.2416, 0.4775, 0.25, 0.5225, 0.25, 0.5225, 0.2363, 0.4775, 0.2363, 0.4775, 0.2416, 0.5225, 0.2416, 0.4775, 0.5084, 0.4775, 0.5137, 0.5225, 0.5137, 0.5225, 0.5084, 0.4773, 0.5013, 0.4775, 0.5084, 0.5225, 0.5084, 0.5227, 0.5013, 0.523, 0.4947, 0.477, 0.4947, 0.4773, 0.5013, 0.5227, 0.5013, 0.5233, 0.4909, 0.4767, 0.4909, 0.477, 0.4947, 0.523, 0.4947, 0.477, 0.7553, 0.4767, 0.7591, 0.5233, 0.7591, 0.523, 0.7553, 0.4773, 0.7487, 0.477, 0.7553, 0.523, 0.7553, 0.5227, 0.7487, 0.4775, 0.7416, 0.4773, 0.7487, 0.5227, 0.7487, 0.5225, 0.7416, 0.4775, 0.7363, 0.4775, 0.7416, 0.5225, 0.7416, 0.5225, 0.7363, 0.5225, 0.01366, 0.4775, 0.01366, 0.4775, 0.2363, 0.5225, 0.2363, 0.4767, 0.7591, 0.4775, 0.9863, 0.5225, 0.9863, 0.5233, 0.7591, 0.5225, 0.2637, 0.4775, 0.2637, 0.4767, 0.4909, 0.5233, 0.4909, 0.4775, 0.5137, 0.4775, 0.7363, 0.5225, 0.7363, 0.5225, 0.5137, 0.4775, 0.9863, 0.4775, 0.9916, 0.5225, 0.9916, 0.5225, 0.9863, 0.4775, 0.9916, 0.4775, 1.0, 0.5225, 1.0, 0.5225, 0.9916, 0.5225, 0.0, 0.4775, 0.0, 0.4775, 0.008433, 0.5225, 0.008433, 0.5225, 0.008433, 0.4775, 0.008433, 0.4775, 0.01366, 0.5225, 0.01366, 0.5225, 0.2584, 0.4775, 0.2584, 0.4775, 0.2637, 0.5225, 0.2637, 0.5225, 0.25, 0.4775, 0.25, 0.4775, 0.2584, 0.5225, 0.2584, 0.5225, 0.2416, 0.4775, 0.2416, 0.4775, 0.25, 0.5225, 0.25, 0.5225, 0.2363, 0.4775, 0.2363, 0.4775, 0.2416, 0.5225, 0.2416, 0.4775, 0.5084, 0.4775, 0.5137, 0.5225, 0.5137, 0.5225, 0.5084, 0.4773, 0.5013, 0.4775, 0.5084, 0.5225, 0.5084, 0.5227, 0.5013, 0.523, 0.4947, 0.477, 0.4947, 0.4773, 0.5013, 0.5227, 0.5013, 0.5233, 0.4909, 0.4767, 0.4909, 0.477, 0.4947, 0.523, 0.4947, 0.477, 0.7553, 0.4767, 0.7591, 0.5233, 0.7591, 0.523, 0.7553, 0.4773, 0.7487, 0.477, 0.7553, 0.523, 0.7553, 0.5227, 0.7487, 0.4775, 0.7416, 0.4773, 0.7487, 0.5227, 0.7487, 0.5225, 0.7416, 0.4775, 0.7363, 0.4775, 0.7416, 0.5225, 0.7416, 0.5225, 0.7363, 0.5225, 0.01366, 0.4775, 0.01366, 0.4775, 0.2363, 0.5225, 0.2363, 0.4767, 0.7591, 0.4775, 0.9863, 0.5225, 0.9863, 0.5233, 0.7591, 0.5225, 0.2637, 0.4775, 0.2637, 0.4767, 0.4909, 0.5233, 0.4909, 0.4775, 0.5137, 0.4775, 0.7363, 0.5225, 0.7363, 0.5225, 0.5137, 0.4775, 0.9863, 0.4775, 0.9916, 0.5225, 0.9916, 0.5225, 0.9863, 0.4775, 0.9916, 0.4775, 1.0, 0.5225, 1.0, 0.5225, 0.9916, 0.5225, 0.0, 0.4775, 0.0, 0.4775, 0.008433, 0.5225, 0.008433, 0.5225, 0.008433, 0.4775, 0.008433, 0.4775, 0.01366, 0.5225, 0.01366, 0.5225, 0.2584, 0.4775, 0.2584, 0.4775, 0.2637, 0.5225, 0.2637, 0.5225, 0.25, 0.4775, 0.25, 0.4775, 0.2584, 0.5225, 0.2584, 0.5225, 0.2416, 0.4775, 0.2416, 0.4775, 0.25, 0.5225, 0.25, 0.5225, 0.2363, 0.4775, 0.2363, 0.4775, 0.2416, 0.5225, 0.2416, 0.4775, 0.5084, 0.4775, 0.5137, 0.5225, 0.5137, 0.5225, 0.5084, 0.4773, 0.5013, 0.4775, 0.5084, 0.5225, 0.5084, 0.5227, 0.5013, 0.523, 0.4947, 0.477, 0.4947, 0.4773, 0.5013, 0.5227, 0.5013, 0.5233, 0.4909, 0.4767, 0.4909, 0.477, 0.4947, 0.523, 0.4947, 0.477, 0.7553, 0.4767, 0.7591, 0.5233, 0.7591, 0.523, 0.7553, 0.4773, 0.7487, 0.477, 0.7553, 0.523, 0.7553, 0.5227, 0.7487, 0.4775, 0.7416, 0.4773, 0.7487, 0.5227, 0.7487, 0.5225, 0.7416, 0.4775, 0.7363, 0.4775, 0.7416, 0.5225, 0.7416, 0.5225, 0.7363, 0.5225, 0.01366, 0.4775, 0.01366, 0.4775, 0.2363, 0.5225, 0.2363, 0.4767, 0.7591, 0.4775, 0.9863, 0.5225, 0.9863, 0.5233, 0.7591, 0.5225, 0.2637, 0.4775, 0.2637, 0.4767, 0.4909, 0.5233, 0.4909, 0.4775, 0.5137, 0.4775, 0.7363, 0.5225, 0.7363, 0.5225, 0.5137, 0.4775, 0.9863, 0.4775, 0.9916, 0.5225, 0.9916, 0.5225, 0.9863, 0.4775, 0.9916, 0.4775, 1.0, 0.5225, 1.0, 0.5225, 0.9916, 0.5225, 0.0, 0.4775, 0.0, 0.4775, 0.008433, 0.5225, 0.008433, 0.5225, 0.008433, 0.4775, 0.008433, 0.4775, 0.01366, 0.5225, 0.01366, 0.5225, 0.2584, 0.4775, 0.2584, 0.4775, 0.2637, 0.5225, 0.2637, 0.5225, 0.25, 0.4775, 0.25, 0.4775, 0.2584, 0.5225, 0.2584, 0.5225, 0.2416, 0.4775, 0.2416, 0.4775, 0.25, 0.5225, 0.25, 0.5225, 0.2363, 0.4775, 0.2363, 0.4775, 0.2416, 0.5225, 0.2416, 0.4775, 0.5084, 0.4775, 0.5137, 0.5225, 0.5137, 0.5225, 0.5084, 0.4773, 0.5013, 0.4775, 0.5084, 0.5225, 0.5084, 0.5227, 0.5013, 0.523, 0.4947, 0.477, 0.4947, 0.4773, 0.5013, 0.5227, 0.5013, 0.5233, 0.4909, 0.4767, 0.4909, 0.477, 0.4947, 0.523, 0.4947, 0.477, 0.7553, 0.4767, 0.7591, 0.5233, 0.7591, 0.523, 0.7553, 0.4773, 0.7487, 0.477, 0.7553, 0.523, 0.7553, 0.5227, 0.7487, 0.4775, 0.7416, 0.4773, 0.7487, 0.5227, 0.7487, 0.5225, 0.7416, 0.4775, 0.7363, 0.4775, 0.7416, 0.5225, 0.7416, 0.5225, 0.7363, 0.5225, 0.01366, 0.4775, 0.01366, 0.4775, 0.2363, 0.5225, 0.2363, 0.4767, 0.7591, 0.4775, 0.9863, 0.5225, 0.9863, 0.5233, 0.7591, 0.5225, 0.2637, 0.4775, 0.2637, 0.4767, 0.4909, 0.5233, 0.4909, 0.4775, 0.5137, 0.4775, 0.7363, 0.5225, 0.7363, 0.5225, 0.5137, 0.4775, 0.9863, 0.4775, 0.9916, 0.5225, 0.9916, 0.5225, 0.9863, 0.4775, 0.9916, 0.4775, 1.0, 0.5225, 1.0, 0.5225, 0.9916, 0.5225, 0.0, 0.4775, 0.0, 0.4775, 0.008433, 0.5225, 0.008433, 0.5225, 0.008433, 0.4775, 0.008433, 0.4775, 0.01366, 0.5225, 0.01366, 0.5225, 0.2584, 0.4775, 0.2584, 0.4775, 0.2637, 0.5225, 0.2637, 0.5225, 0.25, 0.4775, 0.25, 0.4775, 0.2584, 0.5225, 0.2584, 0.5225, 0.2416, 0.4775, 0.2416, 0.4775, 0.25, 0.5225, 0.25, 0.5225, 0.2363, 0.4775, 0.2363, 0.4775, 0.2416, 0.5225, 0.2416, 0.4775, 0.5084, 0.4775, 0.5137, 0.5225, 0.5137, 0.5225, 0.5084, 0.4773, 0.5013, 0.4775, 0.5084, 0.5225, 0.5084, 0.5227, 0.5013, 0.523, 0.4947, 0.477, 0.4947, 0.4773, 0.5013, 0.5227, 0.5013, 0.5233, 0.4909, 0.4767, 0.4909, 0.477, 0.4947, 0.523, 0.4947, 0.477, 0.7553, 0.4767, 0.7591, 0.5233, 0.7591, 0.523, 0.7553, 0.4773, 0.7487, 0.477, 0.7553, 0.523, 0.7553, 0.5227, 0.7487, 0.4775, 0.7416, 0.4773, 0.7487, 0.5227, 0.7487, 0.5225, 0.7416, 0.4775, 0.7363, 0.4775, 0.7416, 0.5225, 0.7416, 0.5225, 0.7363, 0.5225, 0.01366, 0.4775, 0.01366, 0.4775, 0.2363, 0.5225, 0.2363, 0.4767, 0.7591, 0.4775, 0.9863, 0.5225, 0.9863, 0.5233, 0.7591, 0.5225, 0.2637, 0.4775, 0.2637, 0.4767, 0.4909, 0.5233, 0.4909, 0.4775, 0.5137, 0.4775, 0.7363, 0.5225, 0.7363, 0.5225, 0.5137, 0.4775, 0.9863, 0.4775, 0.9916, 0.5225, 0.9916, 0.5225, 0.9863, 0.4775, 0.9916, 0.4775, 1.0, 0.5225, 1.0, 0.5225, 0.9916, 0.5225, 0.0, 0.4775, 0.0, 0.4775, 0.008433, 0.5225, 0.008433, 0.5225, 0.008433, 0.4775, 0.008433, 0.4775, 0.01366, 0.5225, 0.01366, 0.5225, 0.2584, 0.4775, 0.2584, 0.4775, 0.2637, 0.5225, 0.2637, 0.5225, 0.25, 0.4775, 0.25, 0.4775, 0.2584, 0.5225, 0.2584, 0.5225, 0.2416, 0.4775, 0.2416, 0.4775, 0.25, 0.5225, 0.25, 0.5225, 0.2363, 0.4775, 0.2363, 0.4775, 0.2416, 0.5225, 0.2416, 0.4775, 0.5084, 0.4775, 0.5137, 0.5225, 0.5137, 0.5225, 0.5084, 0.4773, 0.5013, 0.4775, 0.5084, 0.5225, 0.5084, 0.5227, 0.5013, 0.523, 0.4947, 0.477, 0.4947, 0.4773, 0.5013, 0.5227, 0.5013, 0.5233, 0.4909, 0.4767, 0.4909, 0.477, 0.4947, 0.523, 0.4947, 0.477, 0.7553, 0.4767, 0.7591, 0.5233, 0.7591, 0.523, 0.7553, 0.4773, 0.7487, 0.477, 0.7553, 0.523, 0.7553, 0.5227, 0.7487, 0.4775, 0.7416, 0.4773, 0.7487, 0.5227, 0.7487, 0.5225, 0.7416, 0.4775, 0.7363, 0.4775, 0.7416, 0.5225, 0.7416, 0.5225, 0.7363, 0.5225, 0.01366, 0.4775, 0.01366, 0.4775, 0.2363, 0.5225, 0.2363, 0.4767, 0.7591, 0.4775, 0.9863, 0.5225, 0.9863, 0.5233, 0.7591, 0.5225, 0.2637, 0.4775, 0.2637, 0.4767, 0.4909, 0.5233, 0.4909, 0.4775, 0.5137, 0.4775, 0.7363, 0.5225, 0.7363, 0.5225, 0.5137, 0.4775, 0.9863, 0.4775, 0.9916, 0.5225, 0.9916, 0.5225, 0.9863, 0.4775, 0.9916, 0.4775, 1.0, 0.5225, 1.0, 0.5225, 0.9916, 0.5225, 0.0, 0.4775, 0.0, 0.4775, 0.008433, 0.5225, 0.008433, 0.5225, 0.008433, 0.4775, 0.008433, 0.4775, 0.01366, 0.5225, 0.01366, 0.5225, 0.2584, 0.4775, 0.2584, 0.4775, 0.2637, 0.5225, 0.2637, 0.5225, 0.25, 0.4775, 0.25, 0.4775, 0.2584, 0.5225, 0.2584, 0.5225, 0.2416, 0.4775, 0.2416, 0.4775, 0.25, 0.5225, 0.25, 0.5225, 0.2363, 0.4775, 0.2363, 0.4775, 0.2416, 0.5225, 0.2416, 0.4775, 0.5084, 0.4775, 0.5137, 0.5225, 0.5137, 0.5225, 0.5084, 0.4773, 0.5013, 0.4775, 0.5084, 0.5225, 0.5084, 0.5227, 0.5013, 0.523, 0.4947, 0.477, 0.4947, 0.4773, 0.5013, 0.5227, 0.5013, 0.5233, 0.4909, 0.4767, 0.4909, 0.477, 0.4947, 0.523, 0.4947, 0.477, 0.7553, 0.4767, 0.7591, 0.5233, 0.7591, 0.523, 0.7553, 0.4773, 0.7487, 0.477, 0.7553, 0.523, 0.7553, 0.5227, 0.7487, 0.4775, 0.7416, 0.4773, 0.7487, 0.5227, 0.7487, 0.5225, 0.7416, 0.4775, 0.7363, 0.4775, 0.7416, 0.5225, 0.7416, 0.5225, 0.7363, 0.5225, 0.01366, 0.4775, 0.01366, 0.4775, 0.2363, 0.5225, 0.2363, 0.4767, 0.7591, 0.4775, 0.9863, 0.5225, 0.9863, 0.5233, 0.7591, 0.5225, 0.2637, 0.4775, 0.2637, 0.4767, 0.4909, 0.5233, 0.4909, 0.4775, 0.5137, 0.4775, 0.7363, 0.5225, 0.7363, 0.5225, 0.5137, 0.4775, 0.9863, 0.4775, 0.9916, 0.5225, 0.9916, 0.5225, 0.9863, 0.4775, 0.9916, 0.4775, 1.0, 0.5225, 1.0, 0.5225, 0.9916, 0.5225, 0.0, 0.4775, 0.0, 0.4775, 0.008433, 0.5225, 0.008433, 0.5225, 0.008433, 0.4775, 0.008433, 0.4775, 0.01366, 0.5225, 0.01366, 0.5225, 0.2584, 0.4775, 0.2584, 0.4775, 0.2637, 0.5225, 0.2637, 0.5225, 0.25, 0.4775, 0.25, 0.4775, 0.2584, 0.5225, 0.2584, 0.5225, 0.2416, 0.4775, 0.2416, 0.4775, 0.25, 0.5225, 0.25, 0.5225, 0.2363, 0.4775, 0.2363, 0.4775, 0.2416, 0.5225, 0.2416, 0.4775, 0.5084, 0.4775, 0.5137, 0.5225, 0.5137, 0.5225, 0.5084, 0.4773, 0.5013, 0.4775, 0.5084, 0.5225, 0.5084, 0.5227, 0.5013, 0.523, 0.4947, 0.477, 0.4947, 0.4773, 0.5013, 0.5227, 0.5013, 0.5233, 0.4909, 0.4767, 0.4909, 0.477, 0.4947, 0.523, 0.4947, 0.477, 0.7553, 0.4767, 0.7591, 0.5233, 0.7591, 0.523, 0.7553, 0.4773, 0.7487, 0.477, 0.7553, 0.523, 0.7553, 0.5227, 0.7487, 0.4775, 0.7416, 0.4773, 0.7487, 0.5227, 0.7487, 0.5225, 0.7416, 0.4775, 0.7363, 0.4775, 0.7416, 0.5225, 0.7416, 0.5225, 0.7363, 0.5225, 0.01366, 0.4775, 0.01366, 0.4775, 0.2363, 0.5225, 0.2363, 0.4767, 0.7591, 0.4775, 0.9863, 0.5225, 0.9863, 0.5233, 0.7591, 0.5225, 0.2637, 0.4775, 0.2637, 0.4767, 0.4909, 0.5233, 0.4909, 0.4775, 0.5137, 0.4775, 0.7363, 0.5225, 0.7363, 0.5225, 0.5137, 0.4775, 0.9863, 0.4775, 0.9916, 0.5225, 0.9916, 0.5225, 0.9863, 0.4775, 0.9916, 0.4775, 1.0, 0.5225, 1.0, 0.5225, 0.9916, 0.5225, 0.0, 0.4775, 0.0, 0.4775, 0.008433, 0.5225, 0.008433, 0.5225, 0.008433, 0.4775, 0.008433, 0.4775, 0.01366, 0.5225, 0.01366, 0.5225, 0.2584, 0.4775, 0.2584, 0.4775, 0.2637, 0.5225, 0.2637, 0.5225, 0.25, 0.4775, 0.25, 0.4775, 0.2584, 0.5225, 0.2584, 0.5225, 0.2416, 0.4775, 0.2416, 0.4775, 0.25, 0.5225, 0.25, 0.5225, 0.2363, 0.4775, 0.2363, 0.4775, 0.2416, 0.5225, 0.2416, 0.4775, 0.5084, 0.4775, 0.5137, 0.5225, 0.5137, 0.5225, 0.5084, 0.4773, 0.5013, 0.4775, 0.5084, 0.5225, 0.5084, 0.5227, 0.5013, 0.523, 0.4947, 0.477, 0.4947, 0.4773, 0.5013, 0.5227, 0.5013, 0.5233, 0.4909, 0.4767, 0.4909, 0.477, 0.4947, 0.523, 0.4947, 0.477, 0.7553, 0.4767, 0.7591, 0.5233, 0.7591, 0.523, 0.7553, 0.4773, 0.7487, 0.477, 0.7553, 0.523, 0.7553, 0.5227, 0.7487, 0.4775, 0.7416, 0.4773, 0.7487, 0.5227, 0.7487, 0.5225, 0.7416, 0.4775, 0.7363, 0.4775, 0.7416, 0.5225, 0.7416, 0.5225, 0.7363, 0.5225, 0.01366, 0.4775, 0.01366, 0.4775, 0.2363, 0.5225, 0.2363, 0.4767, 0.7591, 0.4775, 0.9863, 0.5225, 0.9863, 0.5233, 0.7591, 0.5225, 0.2637, 0.4775, 0.2637, 0.4767, 0.4909, 0.5233, 0.4909, 0.4775, 0.5137, 0.4775, 0.7363, 0.5225, 0.7363, 0.5225, 0.5137, 0.375, 0.9909, 0.625, 0.9909, 0.625, 0.9944, 0.375, 0.9944, 0.375, 0.9944, 0.625, 0.9944, 0.625, 1.0, 0.375, 1.0, 0.375, 0.0, 0.625, 0.0, 0.625, 0.00559, 0.375, 0.00559, 0.375, 0.00559, 0.625, 0.00559, 0.625, 0.009055, 0.375, 0.009055, 0.625, 0.2591, 0.375, 0.2591, 0.375, 0.2556, 0.625, 0.2556, 0.625, 0.2556, 0.375, 0.2556, 0.375, 0.25, 0.625, 0.25, 0.625, 0.25, 0.375, 0.25, 0.375, 0.2444, 0.625, 0.2444, 0.625, 0.2444, 0.375, 0.2444, 0.375, 0.2409, 0.625, 0.2409, 0.625, 0.5091, 0.375, 0.5091, 0.3748, 0.5056, 0.6252, 0.5056, 0.6252, 0.5056, 0.3748, 0.5056, 0.3741, 0.5009, 0.6259, 0.5009, 0.6259, 0.5009, 0.3741, 0.5009, 0.3731, 0.4965, 0.6269, 0.4965, 0.6269, 0.4965, 0.3731, 0.4965, 0.372, 0.494, 0.628, 0.494, 0.628, 0.756, 0.372, 0.756, 0.3731, 0.7535, 0.6269, 0.7535, 0.6269, 0.7535, 0.3731, 0.7535, 0.3741, 0.7491, 0.6259, 0.7491, 0.6259, 0.7491, 0.3741, 0.7491, 0.3748, 0.7444, 0.6252, 0.7444, 0.6252, 0.7444, 0.3748, 0.7444, 0.375, 0.7409, 0.625, 0.7409, 0.375, 0.009055, 0.625, 0.009055, 0.625, 0.2409, 0.375, 0.2409, 0.372, 0.756, 0.628, 0.756, 0.625, 0.9909, 0.375, 0.9909, 0.375, 0.2591, 0.625, 0.2591, 0.628, 0.494, 0.372, 0.494, 0.375, 0.5091, 0.625, 0.5091, 0.625, 0.7409, 0.375, 0.7409, 0.1277, 0.7473, 0.1306, 0.7493, 0.1306, 0.7493, 0.1277, 0.7473, 0.3748, 0.5056, 0.3741, 0.5009, 0.3741, 0.5009, 0.3748, 0.5056, 0.1306, 0.5007, 0.1277, 0.5027, 0.1277, 0.5027, 0.1306, 0.5007, 0.8694, 0.7493, 0.8723, 0.7473, 0.8723, 0.7473, 0.8694, 0.7493, 0.6252, 0.7444, 0.6259, 0.7491, 0.6259, 0.7491, 0.6252, 0.7444, 0.6269, 0.4965, 0.6259, 0.5009, 0.6259, 0.5009, 0.6269, 0.4965, 0.8743, 0.5056, 0.8723, 0.5027, 0.8723, 0.5027, 0.8743, 0.5056, 0.3741, 0.7491, 0.3748, 0.7444, 0.3748, 0.7444, 0.3741, 0.7491, 0.1257, 0.7444, 0.1277, 0.7473, 0.1277, 0.7473, 0.1257, 0.7444, 0.3741, 0.5009, 0.3731, 0.4965, 0.3731, 0.4965, 0.3741, 0.5009, 0.875, 0.7409, 0.875, 0.5091, 0.875, 0.5091, 0.875, 0.7409, 0.1277, 0.5027, 0.1257, 0.5056, 0.1257, 0.5056, 0.1277, 0.5027, 0.8723, 0.7473, 0.8743, 0.7444, 0.8743, 0.7444, 0.8723, 0.7473, 0.628, 0.756, 0.8659, 0.75, 0.8659, 0.75, 0.628, 0.756, 0.625, 0.7409, 0.6252, 0.7444, 0.6252, 0.7444, 0.625, 0.7409, 0.628, 0.494, 0.6269, 0.4965, 0.6269, 0.4965, 0.628, 0.494, 0.875, 0.5091, 0.8743, 0.5056, 0.8743, 0.5056, 0.875, 0.5091, 0.3748, 0.7444, 0.375, 0.7409, 0.375, 0.7409, 0.3748, 0.7444, 0.125, 0.7409, 0.1257, 0.7444, 0.1257, 0.7444, 0.125, 0.7409, 0.3731, 0.4965, 0.372, 0.494, 0.372, 0.494, 0.3731, 0.4965])
me_cube_001.materials.append(mat_body)
me_cube_001.materials.append(mat_edge)
me_cube_001.update()

# ---- objects
ob_cardbody = bpy.data.objects.new('CardBody', me_cube_001)

# ---- transforms, parenting, visibility, modifiers, constraints
ob_cardbody.location = (0.0, 0.0, 0.0)
_m = ob_cardbody.modifiers.new('EdgeSplit', 'EDGE_SPLIT')
_m.split_angle = 0.4102

# ---- collection membership
col_collection.objects.link(ob_cardbody)

# ---- scene / render settings (as saved in the file)
scene.frame_start = 1; scene.frame_end = 250; scene.frame_set(1)
scene.render.engine = 'BLENDER_EEVEE_NEXT'
scene.render.bake_bias = 0.0
scene.render.bake_samples = 0
scene.cycles.sampling_pattern = 'TABULATED_SOBOL'
scene.eevee.use_volume_custom_range = False
bpy.context.view_layer.update()

# ---- added for rendering (the .blend has no active camera and no usable light): camera, sun
cam_auto = bpy.data.cameras.new('AutoCamera')
cam_auto.lens = 50.0
cam_auto.sensor_width = 36.0
cam_auto.clip_end = 1000.0
ob_auto_camera = bpy.data.objects.new('AutoCamera', cam_auto)
scene.collection.objects.link(ob_auto_camera)
ob_auto_camera.location = (5.60498, -6.72598, 4.48398)
ob_auto_camera.rotation_euler = (1.09748, -7.21219e-08, 0.694738)
scene.camera = ob_auto_camera
light_auto_sun = bpy.data.lights.new('AutoSun', 'SUN')
light_auto_sun.energy = 3.0
light_auto_sun.angle = 0.0523599
ob_auto_sun = bpy.data.objects.new('AutoSun', light_auto_sun)
scene.collection.objects.link(ob_auto_sun)
ob_auto_sun.rotation_euler = (0.872665, 0.174533, 0.523599)
bpy.context.view_layer.update()
